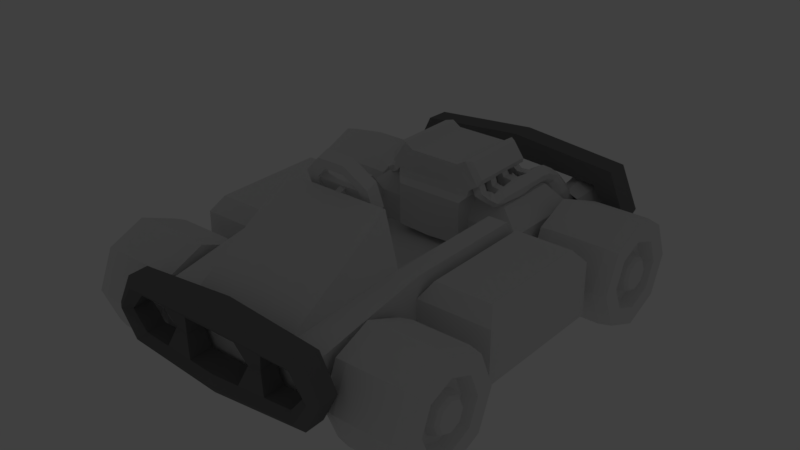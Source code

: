 # Source: kart.blend  (saved by Blender 2.79.0; exported with 4.5.12 LTS)
import bpy
from mathutils import Matrix  # noqa: F401  (used for matrix-valued properties, if any)

bpy.ops.wm.read_factory_settings(use_empty=True)
scene = bpy.context.scene
scene.name = 'Scene'

# ---- collections
col_collection_1 = bpy.data.collections.new('Collection 1'); scene.collection.children.link(col_collection_1)
col_collection_2 = bpy.data.collections.new('Collection 2'); scene.collection.children.link(col_collection_2)
col_collection_2.hide_render = True
col_collection_2.hide_viewport = True

# ---- materials (node trees are filled in below, after node groups)
mat_material_003 = bpy.data.materials.new('Material.003')
mat_material_003.alpha_threshold = 0.0
mat_material_003.use_transparent_shadow = False
mat_material_003.roughness = 0.5
mat_material_001 = bpy.data.materials.new('Material.001')
mat_material_001.alpha_threshold = 0.0
mat_material_001.use_transparent_shadow = False
mat_material_001.roughness = 0.5
mat_shiny = bpy.data.materials.new('Shiny')
mat_shiny.alpha_threshold = 0.0
mat_shiny.use_transparent_shadow = False
mat_shiny.diffuse_color = (0.2019, 0.2019, 0.2019, 1.0)
mat_shiny.roughness = 0.5
mat_shiny.specular_intensity = 0.8236
mat_material_002 = bpy.data.materials.new('Material.002')
mat_material_002.alpha_threshold = 0.0
mat_material_002.use_transparent_shadow = False
mat_material_002.roughness = 0.5
mat_material_002.line_color = (0.0, 0.0, 0.0, 1.0)

# ---- material node trees

# ---- world
world_world = bpy.data.worlds.new('World'); scene.world = world_world
world_world.color = (0.05088, 0.05088, 0.05088)
world_world.use_sun_shadow = False
world_world.sun_shadow_jitter_overblur = 0.0
world_world.cycles.sampling_method = 'MANUAL'

# ---- lights
light_sun = bpy.data.lights.new('Sun', 'SUN')
light_sun.transmission_factor = 0.0
light_sun.angle = 0.1993
light_sun.energy = 1.0
light_sun.shadow_buffer_clip_start = 0.5
light_sun.shadow_soft_size = 0.1
light_sun.shadow_cascade_max_distance = 1000.0

# ---- meshes
me_cube_005 = bpy.data.meshes.new('Cube.005')
me_cube_005.from_pydata([(0.6288, -0.4606, 0.1777), (0.634, -0.2143, 0.1935), (0.634, -0.09901, 0.1935), (0.4341, -0.4722, 0.1795), (0.4128, -0.5066, 0.1237), (0.3729, -0.5033, 0.05231), (0.3729, -0.5033, -0.4067), (0.6079, -0.8575, -0.2739), (0.6377, -0.8099, -0.3121), (0.8719, -0.8604, -0.3042), (0.8718, -0.9305, -0.2383), (0.7843, -0.9865, -0.1988), (0.7093, -0.988, -0.1894), (0.6338, -0.9414, -0.2156), (0.8265, -0.8013, -0.3394), (0.7767, -0.776, -0.3524), (0.0, -0.498, 0.389), (0.7074, -0.7763, -0.3445), (0.582, -0.8086, -0.1374), (0.5987, -0.7487, -0.1523), (0.0, -0.5033, -0.4254), (0.8159, -0.7699, -0.1507), (0.8346, -0.8609, -0.1205), (0.0, -0.4573, 0.413), (-0.4128, -0.5066, 0.1237), (-0.3729, -0.5033, 0.05231), (-0.3729, -0.5033, -0.4067), (0.7725, -0.9399, -0.1122), (0.7068, -0.9534, -0.1086), (0.6275, -0.9075, -0.1174), (0.7636, -0.7053, -0.1612), (0.7145, -0.6826, -0.1658), (0.6524, -0.6946, -0.1631), (0.5592, -0.8098, -0.04013), (0.5792, -0.7554, -0.06391), (0.7774, -0.7643, -0.06048), (0.773, -0.8295, -0.01778), (0.7034, -0.8873, 0.001168), (0.6467, -0.899, 0.006072), (0.5865, -0.8727, -0.006388), (0.7409, -0.7081, -0.08634), (0.6976, -0.6888, -0.09748), (0.6367, -0.7026, -0.08935), (0.5523, -0.7524, 0.02614), (0.5684, -0.7176, -0.002453), (0.7457, -0.7227, 0.001501), (0.7385, -0.767, 0.04489), (0.6811, -0.809, 0.07436), (0.6326, -0.8171, 0.08199), (0.5784, -0.7993, 0.06444), (0.7135, -0.6857, -0.02602), (0.675, -0.673, -0.03599), (0.6197, -0.6831, -0.02843), (0.5489, -0.6571, 0.07355), (0.5639, -0.6454, 0.03406), (0.7227, -0.6482, 0.03846), (0.7282, -0.6567, 0.09863), (0.679, -0.6746, 0.1493), (0.631, -0.6774, 0.1612), (0.5764, -0.6716, 0.1353), (0.6924, -0.6303, 0.00526), (0.6574, -0.6238, -0.005825), (0.6081, -0.6301, 0.002246), (0.5733, -0.5593, 0.1519), (0.5659, -0.4613, 0.1439), (-0.6079, -0.8575, -0.2739), (-0.6377, -0.8099, -0.3121), (-0.8719, -0.8604, -0.3042), (-0.8718, -0.9305, -0.2383), (-0.7843, -0.9865, -0.1988), (-0.7093, -0.988, -0.1894), (-0.6338, -0.9414, -0.2156), (-0.8265, -0.8013, -0.3394), (-0.7767, -0.776, -0.3524), (-0.7074, -0.7763, -0.3445), (-0.582, -0.8086, -0.1374), (-0.5987, -0.7487, -0.1523), (-0.8159, -0.7699, -0.1507), (-0.8346, -0.8609, -0.1205), (-0.7725, -0.9399, -0.1122), (-0.7068, -0.9534, -0.1086), (-0.6275, -0.9075, -0.1174), (-0.7636, -0.7053, -0.1612), (-0.7145, -0.6826, -0.1658), (-0.6524, -0.6946, -0.1631), (-0.5592, -0.8098, -0.04013), (-0.5792, -0.7554, -0.06391), (-0.7774, -0.7643, -0.06048), (-0.773, -0.8295, -0.01778), (-0.7034, -0.8873, 0.001168), (-0.6467, -0.899, 0.006072), (-0.5865, -0.8727, -0.006388), (-0.7409, -0.7081, -0.08634), (-0.6976, -0.6888, -0.09748), (-0.6367, -0.7026, -0.08935), (-0.5523, -0.7524, 0.02614), (-0.5684, -0.7176, -0.002453), (-0.7457, -0.7227, 0.001501), (-0.7385, -0.767, 0.04489), (-0.6811, -0.809, 0.07436), (-0.6326, -0.8171, 0.08199), (-0.5784, -0.7993, 0.06444), (-0.7135, -0.6857, -0.02602), (-0.675, -0.673, -0.03599), (-0.6197, -0.6831, -0.02843), (-0.5489, -0.6571, 0.07355), (-0.5639, -0.6454, 0.03406), (-0.7227, -0.6482, 0.03846), (-0.7282, -0.6567, 0.09863), (-0.679, -0.6746, 0.1493), (-0.631, -0.6774, 0.1612), (-0.5764, -0.6716, 0.1353), (-0.6924, -0.6303, 0.00526), (-0.6574, -0.6238, -0.005825), (-0.6081, -0.6301, 0.002246), (-0.5733, -0.5593, 0.1519), (-0.5659, -0.4613, 0.1439), (0.6843, -0.09901, 0.1856), (0.6852, -0.2143, 0.1847), (0.676, -0.4606, 0.1663), (0.6783, 0.0388, 0.1689), (0.6768, 0.1202, 0.1663), (0.6759, -0.559, 0.1662), (0.6784, -0.3738, 0.1653), (0.543, -0.09901, 0.03953), (0.5574, -0.4646, 0.04712), (0.5581, 0.0388, 0.04405), (0.5595, -0.3776, 0.04491), (0.5436, -0.2143, 0.03893), (0.5605, 0.1202, 0.04515), (0.5589, -0.5583, 0.04586), (0.5955, 0.0388, 0.009257), (0.5873, -0.09901, -0.001689), (0.5965, 0.1202, 0.0117), (0.5989, -0.3738, 0.008529), (0.5979, -0.4605, 0.009911), (0.5997, -0.559, 0.008569), (0.5883, -0.2143, -0.002621), (0.6798, -0.559, 0.01119), (0.6795, -0.4605, 0.01165), (0.6826, 0.1202, 0.01306), (0.681, -0.3738, 0.01088), (0.6898, -0.09903, -0.0004589), (0.6894, -0.2143, -0.0008911), (0.6835, 0.03878, 0.0108), (0.716, -0.5606, 0.05077), (0.7165, -0.4621, 0.05102), (0.7192, 0.1186, 0.05229), (0.7213, 0.0371, 0.05132), (0.7342, -0.101, 0.04708), (0.7338, -0.2163, 0.0467), (0.7181, -0.3754, 0.05055), (0.7407, -0.09305, 0.1251), (0.7252, -0.553, 0.1128), (0.7287, 0.04476, 0.1141), (0.7411, -0.2083, 0.1247), (0.7275, -0.3678, 0.1119), (0.7263, 0.1262, 0.1123), (0.7255, -0.4546, 0.1126), (0.6279, -0.5591, 0.1784), (0.6454, -0.5588, -0.001736), (0.5459, -0.5573, 0.08843), (0.6436, -0.4605, -0.001538), (0.6451, -0.3738, -0.003169), (0.6444, -0.2143, -0.01743), (0.6444, -0.09901, -0.01743), (0.6455, 0.0388, -0.005342), (0.6457, 0.1202, -0.003165), (0.7051, 0.2255, 0.07375), (0.6381, 0.1963, 0.1503), (0.6517, 0.2127, 0.01174), (0.5781, 0.1819, 0.08612), (0.6371, 0.1202, 0.1712), (0.6366, 0.0388, 0.1746), (0.6326, -0.3738, 0.1754), (0.554, 0.1202, 0.08205), (0.5509, 0.0388, 0.0826), (0.5485, -0.3802, 0.08599), (0.545, -0.4662, 0.08912), (0.5335, -0.09901, 0.08567), (0.5335, -0.2143, 0.08567), (0.6481, 0.2705, 0.1093), (0.6111, 0.2022, 0.1687), (0.5983, 0.2611, 0.05825), (0.5502, 0.1929, 0.1088), (0.5447, 0.104, 0.174), (0.5416, 0.01806, 0.1776), (0.5365, -0.3429, 0.1795), (0.4854, 0.104, 0.123), (0.4798, 0.01929, 0.1253), (0.4771, -0.3683, 0.1266), (0.5325, -0.4321, 0.1824), (0.4761, -0.4588, 0.1282), (0.5265, -0.1117, 0.1922), (0.5266, -0.2089, 0.192), (0.4582, -0.111, 0.1366), (0.4583, -0.2097, 0.1365), (0.5545, 0.2977, 0.1608), (0.5539, 0.2081, 0.1615), (0.496, 0.3213, 0.1227), (0.496, 0.2204, 0.1227), (0.5265, 0.1374, 0.2391), (0.5219, -0.05737, 0.2454), (0.5223, -0.2625, 0.2449), (0.4319, -0.05974, 0.1806), (0.5241, -0.4573, 0.241), (0.5092, -0.005574, 0.2288), (0.5094, -0.3141, 0.2285), (0.451, -0.006005, 0.1902), (0.4512, -0.3158, 0.1902), (0.5265, 0.3356, 0.2391), (0.5097, 0.08265, 0.2282), (0.4345, 0.3505, 0.1792), (0.0, -0.2897, -0.4254), (0.0, -0.06085, -0.4254), (0.0, 0.168, -0.4254), (0.0, -0.2591, 0.413), (0.0, -0.06085, 0.413), (0.0, 0.1374, 0.413), (0.0, -0.5066, 0.1826), (0.0, 0.3546, 0.1792), (0.4512, 0.08265, 0.1901), (0.0, 0.3356, 0.413), (0.0, -0.5066, 0.1108), (0.0, 0.3742, 0.1099), (0.0, -0.5066, 0.05104), (0.0, -0.5066, -0.4145), (0.0, 0.4226, 0.05231), (0.0, 0.4226, -0.4254), (-0.6843, -0.09901, 0.1856), (-0.6852, -0.2143, 0.1847), (-0.676, -0.4606, 0.1663), (-0.6783, 0.0388, 0.1689), (-0.6768, 0.1202, 0.1663), (-0.6759, -0.559, 0.1662), (-0.6784, -0.3738, 0.1653), (-0.543, -0.09901, 0.03953), (-0.5574, -0.4646, 0.04712), (-0.5581, 0.0388, 0.04405), (-0.5595, -0.3776, 0.04491), (-0.5436, -0.2143, 0.03893), (-0.5605, 0.1202, 0.04515), (-0.5589, -0.5583, 0.04586), (-0.5955, 0.0388, 0.009257), (-0.5873, -0.09901, -0.001689), (-0.5965, 0.1202, 0.0117), (-0.5989, -0.3738, 0.008529), (-0.5979, -0.4605, 0.009911), (-0.5997, -0.559, 0.008569), (-0.5883, -0.2143, -0.002621), (-0.6798, -0.559, 0.01119), (-0.6795, -0.4605, 0.01165), (-0.6826, 0.1202, 0.01306), (-0.681, -0.3738, 0.01088), (-0.6898, -0.09903, -0.0004589), (-0.6894, -0.2143, -0.0008911), (-0.6835, 0.03878, 0.0108), (-0.716, -0.5606, 0.05077), (-0.7165, -0.4621, 0.05102), (-0.7192, 0.1186, 0.05229), (-0.7213, 0.0371, 0.05132), (-0.7342, -0.101, 0.04708), (-0.7338, -0.2163, 0.0467), (-0.7181, -0.3754, 0.05055), (-0.7407, -0.09305, 0.1251), (-0.7252, -0.553, 0.1128), (-0.7287, 0.04476, 0.1141), (-0.7411, -0.2083, 0.1247), (-0.7275, -0.3678, 0.1119), (-0.7263, 0.1262, 0.1123), (-0.7255, -0.4546, 0.1126), (-0.6279, -0.5591, 0.1784), (-0.6454, -0.5588, -0.001736), (-0.5459, -0.5573, 0.08843), (-0.6436, -0.4605, -0.001538), (-0.6451, -0.3738, -0.003169), (-0.6444, -0.2143, -0.01743), (-0.6444, -0.09901, -0.01743), (-0.6455, 0.0388, -0.005342), (-0.6457, 0.1202, -0.003165), (-0.7051, 0.2255, 0.07375), (-0.6381, 0.1963, 0.1503), (-0.6517, 0.2127, 0.01174), (-0.5781, 0.1819, 0.08612), (-0.6371, 0.1202, 0.1712), (-0.6366, 0.0388, 0.1746), (-0.6326, -0.3738, 0.1754), (-0.554, 0.1202, 0.08205), (-0.5509, 0.0388, 0.0826), (-0.5485, -0.3802, 0.08599), (-0.6288, -0.4606, 0.1777), (-0.545, -0.4662, 0.08912), (-0.634, -0.09901, 0.1935), (-0.634, -0.2143, 0.1935), (-0.5335, -0.09901, 0.08567), (-0.5335, -0.2143, 0.08567), (-0.6481, 0.2705, 0.1093), (-0.6111, 0.2022, 0.1687), (-0.5983, 0.2611, 0.05825), (-0.5502, 0.1929, 0.1088), (-0.5447, 0.104, 0.174), (-0.5416, 0.01806, 0.1776), (-0.5365, -0.3429, 0.1795), (-0.4854, 0.104, 0.123), (-0.4798, 0.01929, 0.1253), (-0.4771, -0.3683, 0.1266), (-0.5325, -0.4321, 0.1824), (-0.4761, -0.4588, 0.1282), (-0.5265, -0.1117, 0.1922), (-0.5266, -0.2089, 0.192), (-0.4582, -0.111, 0.1366), (-0.4583, -0.2097, 0.1365), (-0.5545, 0.2977, 0.1608), (-0.5539, 0.2081, 0.1615), (-0.496, 0.3213, 0.1227), (-0.496, 0.2204, 0.1227), (-0.5265, 0.1374, 0.2391), (-0.5219, -0.05737, 0.2454), (-0.5223, -0.2625, 0.2449), (-0.4345, 0.1374, 0.1792), (-0.4319, -0.05974, 0.1806), (-0.5241, -0.4573, 0.241), (-0.4341, -0.4722, 0.1795), (-0.5092, -0.005574, 0.2288), (-0.5094, -0.3141, 0.2285), (-0.451, -0.006005, 0.1902), (-0.4512, -0.3158, 0.1902), (-0.5265, 0.3356, 0.2391), (-0.5097, 0.08265, 0.2282), (-0.4512, 0.08265, 0.1901), (0.554, 0.1154, 0.3051), (0.5531, -0.05999, 0.3073), (0.5528, -0.2381, 0.308), (-0.554, 0.1154, 0.3051), (-0.5531, -0.05999, 0.3073), (-0.5528, -0.2381, 0.308), (0.439, 0.1154, 0.4653), (0.439, -0.06085, 0.4653), (0.439, -0.2371, 0.4653), (-0.439, 0.1154, 0.4653), (-0.439, -0.06085, 0.4653), (-0.439, -0.2371, 0.4653), (0.5097, 0.1921, 0.2282), (0.5048, -0.1141, 0.2339), (0.5047, -0.206, 0.2339), (-0.5097, 0.1921, 0.2282), (-0.5048, -0.1141, 0.2339), (-0.5047, -0.206, 0.2339), (0.3743, 0.1374, 0.4729), (0.3743, -0.06085, 0.4729), (0.3743, -0.2591, 0.4729), (-0.3743, 0.1374, 0.4729), (-0.3743, -0.06085, 0.4729), (-0.3743, -0.2591, 0.4729), (0.4512, 0.1941, 0.1901), (0.4466, -0.1146, 0.193), (0.4465, -0.2055, 0.1931), (-0.4512, 0.1941, 0.1901), (-0.4466, -0.1146, 0.193), (-0.4465, -0.2055, 0.1931), (0.2823, -0.06085, 0.413), (0.4345, 0.1374, 0.1792), (0.2823, 0.1374, 0.413), (0.2823, -0.2591, 0.413), (-0.2823, 0.1374, 0.413), (-0.2823, -0.06085, 0.413), (0.4323, -0.2601, 0.1804), (-0.4323, -0.2601, 0.1804), (-0.2823, -0.2591, 0.413), (0.4259, 0.1403, 0.1099), (0.4181, -0.05752, 0.1115), (0.4188, -0.267, 0.1114), (-0.4259, 0.1403, 0.1099), (-0.4181, -0.05752, 0.1115), (-0.4188, -0.267, 0.1114), (0.3729, 0.1486, 0.05231), (0.3729, -0.06085, 0.05231), (0.3729, -0.2703, 0.05231), (0.3729, -0.3204, -0.4067), (0.3729, -0.06085, -0.4067), (0.3729, 0.1987, -0.4067), (-0.3729, 0.1486, 0.05231), (-0.3729, -0.06085, 0.05231), (-0.3729, -0.2703, 0.05231), (-0.3729, -0.3204, -0.4067), (-0.3729, -0.06085, -0.4067), (-0.3729, 0.1987, -0.4067), (-0.5097, 0.2809, 0.2282), (0.5097, 0.2809, 0.2282), (-0.5082, -0.4026, 0.2294), (0.5082, -0.4026, 0.2294), (0.3743, 0.3356, 0.4729), (0.3743, -0.4573, 0.4729), (-0.3743, 0.3356, 0.4729), (-0.3743, -0.4573, 0.4729), (-0.554, 0.2917, 0.3051), (0.554, 0.2917, 0.3051), (-0.554, -0.4134, 0.3051), (0.554, -0.4134, 0.3051), (0.439, 0.2917, 0.4653), (0.439, -0.4134, 0.4653), (-0.439, 0.2917, 0.4653), (-0.439, -0.4134, 0.4653), (-0.4512, 0.2982, 0.1901), (0.4512, 0.2982, 0.1901), (-0.4508, -0.4198, 0.1905), (0.4508, -0.4198, 0.1905), (0.2823, -0.4573, 0.413), (-0.2823, -0.4573, 0.413), (-0.4345, 0.3505, 0.1792), (-0.4193, -0.5066, 0.1758), (0.4193, -0.5066, 0.1758), (0.2823, 0.3356, 0.413), (0.2522, -0.498, 0.389), (-0.2823, 0.3356, 0.413), (-0.2522, -0.498, 0.389), (0.4259, 0.369, 0.1099), (0.4255, -0.4907, 0.1103), (-0.4259, 0.369, 0.1099), (-0.4255, -0.4907, 0.1103), (0.3729, 0.4226, 0.05231), (0.3729, 0.4226, -0.4067), (0.357, -0.5066, 0.06218), (0.357, -0.5066, -0.3967), (-0.3729, 0.4226, 0.05231), (-0.3729, 0.4226, -0.4067), (-0.357, -0.5066, 0.06218), (-0.357, -0.5066, -0.3967)], [], [(415, 16, 23, 408), (410, 219, 16, 415), (226, 20, 6, 423), (21, 9, 14, 30), (423, 6, 5, 422), (413, 407, 23, 16), (422, 5, 417, 4), (226, 427, 26, 20), (24, 410, 322, 419), (410, 415, 408, 322), (28, 12, 11, 27), (426, 24, 419, 25), (427, 426, 25, 26), (36, 22, 21, 35), (35, 21, 30, 40), (40, 30, 31, 41), (34, 19, 18, 33), (19, 8, 7, 18), (41, 31, 32, 42), (38, 28, 27, 37), (32, 17, 8, 19), (31, 15, 17, 32), (48, 38, 37, 47), (46, 36, 35, 45), (51, 41, 42, 52), (18, 7, 13, 29), (37, 27, 22, 36), (47, 37, 36, 46), (50, 40, 41, 51), (33, 18, 29, 39), (42, 32, 19, 34), (27, 11, 10, 22), (61, 51, 52, 62), (62, 52, 44, 54), (39, 29, 28, 38), (52, 42, 34, 44), (53, 43, 49, 59), (54, 44, 43, 53), (49, 39, 38, 48), (43, 33, 39, 49), (57, 47, 46, 56), (44, 34, 33, 43), (45, 35, 40, 50), (59, 49, 48, 58), (160, 61, 62, 136), (145, 55, 60, 138), (58, 48, 47, 57), (55, 45, 50, 60), (159, 58, 57, 122), (63, 59, 58, 159), (138, 60, 61, 160), (56, 46, 45, 55), (378, 6, 20, 213), (63, 159, 0, 64), (422, 4, 223, 225), (421, 228, 227, 420), (60, 50, 51, 61), (4, 411, 219, 223), (122, 57, 56, 153), (161, 53, 59, 63), (421, 380, 215, 228), (153, 56, 55, 145), (380, 379, 214, 215), (81, 80, 70, 71), (77, 82, 72, 67), (80, 79, 69, 70), (82, 83, 73, 72), (78, 77, 67, 68), (76, 75, 65, 66), (83, 84, 74, 73), (79, 78, 68, 69), (84, 76, 66, 74), (87, 92, 82, 77), (90, 89, 79, 80), (92, 93, 83, 82), (88, 87, 77, 78), (86, 85, 75, 76), (93, 94, 84, 83), (89, 88, 78, 79), (94, 86, 76, 84), (85, 91, 81, 75), (75, 81, 71, 65), (100, 99, 89, 90), (102, 103, 93, 92), (98, 97, 87, 88), (96, 95, 85, 86), (103, 104, 94, 93), (99, 98, 88, 89), (104, 96, 86, 94), (95, 101, 91, 85), (101, 100, 90, 91), (91, 90, 80, 81), (108, 107, 97, 98), (106, 105, 95, 96), (113, 114, 104, 103), (109, 108, 98, 99), (114, 106, 96, 104), (105, 111, 101, 95), (111, 110, 100, 101), (107, 112, 102, 97), (110, 109, 99, 100), (97, 102, 92, 87), (115, 271, 110, 111), (257, 250, 112, 107), (250, 272, 113, 112), (271, 234, 109, 110), (265, 257, 107, 108), (272, 248, 114, 113), (248, 242, 106, 114), (273, 115, 111, 105), (234, 265, 108, 109), (112, 113, 103, 102), (115, 116, 290, 271), (224, 220, 212, 416), (380, 421, 420, 375), (344, 194, 193, 343), (4, 417, 3, 411), (411, 413, 16, 219), (398, 205, 203, 332), (22, 10, 9, 21), (195, 179, 180, 196), (371, 366, 3, 417), (127, 177, 180, 128), (226, 423, 422, 225), (124, 179, 176, 126), (216, 23, 407, 363), (142, 165, 166, 144), (149, 142, 144, 148), (139, 162, 163, 141), (132, 124, 126, 131), (137, 128, 124, 132), (138, 160, 162, 139), (141, 163, 164, 143), (119, 158, 156, 123), (136, 130, 125, 135), (131, 126, 129, 133), (130, 54, 53, 161), (134, 127, 128, 137), (144, 166, 167, 140), (135, 125, 127, 134), (379, 378, 213, 214), (136, 62, 54, 130), (164, 163, 134, 137), (150, 143, 142, 149), (153, 145, 146, 158), (2, 1, 118, 117), (158, 146, 151, 156), (162, 160, 136, 135), (154, 148, 147, 157), (163, 162, 135, 134), (155, 150, 149, 152), (128, 180, 179, 124), (1, 174, 123, 118), (145, 138, 139, 146), (173, 2, 117, 120), (174, 0, 119, 123), (120, 154, 157, 121), (165, 164, 137, 132), (130, 161, 178, 125), (176, 179, 2, 173), (117, 152, 154, 120), (168, 147, 140, 170), (178, 161, 63, 64), (156, 151, 150, 155), (118, 155, 152, 117), (29, 13, 12, 28), (123, 156, 155, 118), (170, 133, 129, 171), (377, 371, 417, 5), (0, 159, 122, 119), (121, 157, 168, 169), (143, 164, 165, 142), (180, 177, 174, 1), (133, 170, 167), (172, 173, 120, 121), (125, 178, 177, 127), (146, 139, 141, 151), (166, 165, 132, 131), (194, 1, 2, 193), (148, 144, 140, 147), (129, 175, 171), (197, 181, 183, 199), (167, 166, 131, 133), (189, 176, 173, 186), (184, 171, 169, 182), (181, 168, 170, 183), (152, 149, 148, 154), (198, 182, 181, 197), (187, 174, 177, 190), (182, 169, 168, 181), (188, 175, 176, 189), (190, 177, 178, 192), (126, 176, 175, 129), (122, 153, 158, 119), (199, 183, 184, 200), (342, 198, 197, 388), (343, 193, 195, 355), (388, 197, 199, 404), (169, 172, 121), (221, 188, 189, 208), (406, 192, 191, 390), (200, 184, 182, 198), (206, 186, 185, 211), (193, 2, 179, 195), (209, 366, 203, 207), (209, 190, 192, 406), (151, 141, 143, 150), (147, 168, 157), (140, 167, 170), (196, 180, 1, 194), (388, 210, 201, 342), (221, 361, 201, 211), (183, 170, 171, 184), (354, 361, 212, 404), (217, 216, 363, 360), (207, 203, 205, 390), (425, 228, 215, 386), (425, 424, 227, 228), (330, 336, 337, 331), (384, 213, 20, 26), (218, 217, 360, 362), (426, 225, 223, 24), (222, 218, 362, 412), (24, 223, 219, 410), (330, 201, 210, 396), (30, 14, 15, 31), (186, 173, 172, 185), (336, 348, 349, 337), (396, 210, 391, 399), (386, 215, 214, 385), (385, 214, 213, 384), (259, 269, 280), (229, 232, 266, 264), (233, 281, 280, 269), (230, 229, 264, 267), (234, 231, 270, 265), (232, 233, 269, 266), (235, 230, 267, 268), (231, 235, 268, 270), (240, 236, 294, 295), (239, 240, 295, 289), (242, 237, 291, 273), (237, 239, 289, 291), (241, 283, 287), (238, 241, 287, 288), (236, 238, 288, 294), (244, 243, 238, 236), (246, 249, 240, 239), (247, 246, 239, 237), (245, 279, 282), (249, 244, 236, 240), (248, 247, 237, 242), (243, 245, 241, 238), (253, 255, 276, 275), (255, 254, 277, 276), (251, 253, 275, 274), (254, 256, 278, 277), (250, 251, 274, 272), (252, 282, 279), (256, 252, 279, 278), (260, 259, 252, 256), (263, 262, 255, 253), (258, 263, 253, 251), (261, 260, 256, 254), (262, 261, 254, 255), (257, 258, 251, 250), (266, 269, 259, 260), (291, 116, 115, 273), (274, 247, 248, 272), (242, 273, 105, 106), (275, 246, 247, 274), (265, 270, 258, 257), (286, 235, 231, 290), (290, 231, 234, 271), (293, 230, 235, 286), (295, 293, 286, 289), (276, 249, 246, 275), (277, 244, 249, 276), (268, 267, 262, 263), (292, 229, 230, 293), (270, 268, 263, 258), (267, 264, 261, 262), (285, 232, 229, 292), (288, 285, 292, 294), (284, 233, 232, 285), (279, 245, 243, 278), (278, 243, 244, 277), (282, 283, 241, 245), (280, 282, 252, 259), (281, 233, 284), (264, 266, 260, 261), (297, 296, 280, 281), (299, 297, 281, 283), (298, 299, 283, 282), (283, 281, 284, 287), (309, 308, 292, 293), (306, 302, 286, 290), (310, 311, 295, 294), (303, 304, 288, 287), (312, 314, 298, 296), (305, 307, 291, 289), (313, 312, 296, 297), (307, 306, 290, 116, 291), (302, 305, 289, 286), (314, 315, 299, 298), (311, 309, 293, 295), (304, 301, 285, 288), (296, 298, 282, 280), (328, 329, 303, 300), (346, 358, 310, 308), (323, 328, 300, 301), (357, 345, 313, 315), (389, 324, 302, 306), (347, 346, 308, 309), (329, 325, 304, 303), (358, 359, 311, 310), (326, 405, 307, 305), (387, 403, 314, 312), (405, 389, 306, 307), (345, 387, 312, 313), (301, 300, 284, 285), (315, 313, 297, 299), (300, 303, 287, 284), (308, 310, 294, 292), (326, 324, 318, 367), (323, 325, 320, 317), (329, 328, 316, 319), (328, 323, 317, 316), (324, 389, 321, 318), (325, 329, 319, 320), (405, 326, 367, 322), (389, 405, 322, 321), (347, 359, 367, 318), (358, 346, 317, 320), (345, 357, 319, 316), (346, 347, 318, 317), (359, 358, 320, 367), (403, 387, 327, 409), (387, 345, 316, 327), (357, 403, 409, 319), (385, 382, 381, 386), (384, 383, 382, 385), (26, 25, 383, 384), (411, 3, 407, 413), (337, 349, 350, 338), (332, 203, 202, 331), (332, 338, 400, 398), (369, 361, 204, 370), (208, 204, 361, 221), (344, 203, 366, 356), (191, 0, 174, 187), (355, 195, 196, 356), (379, 380, 375, 376), (382, 383, 374, 373), (381, 382, 373, 372), (424, 381, 372, 418), (217, 365, 368, 216), (218, 364, 365, 217), (222, 414, 364, 218), (373, 374, 367, 320), (372, 373, 320, 319), (418, 372, 319, 409), (331, 202, 201, 330), (338, 350, 392, 400), (400, 392, 205, 398), (376, 370, 371, 377), (375, 369, 370, 376), (206, 202, 204, 208), (342, 201, 361, 354), (420, 416, 369, 375), (407, 392, 350, 363), (359, 347, 309, 311), (325, 323, 301, 304), (403, 357, 315, 314), (356, 196, 194, 344), (390, 205, 3, 406), (211, 185, 188, 221), (355, 204, 202, 343), (334, 335, 341, 340), (333, 334, 340, 339), (395, 333, 339, 401), (365, 364, 351, 352), (368, 365, 352, 353), (408, 368, 353, 394), (370, 204, 366, 371), (211, 201, 202, 206), (404, 199, 200, 354), (340, 341, 353, 352), (339, 340, 352, 351), (401, 339, 351, 393), (416, 212, 361, 369), (208, 189, 186, 206), (334, 333, 316, 317), (335, 334, 317, 318), (397, 335, 318, 321), (6, 378, 377, 5), (362, 348, 391, 412), (171, 175, 172, 169), (404, 212, 210, 388), (333, 395, 327, 316), (395, 401, 393, 327), (402, 397, 321, 394), (354, 200, 198, 342), (341, 402, 394, 353), (356, 366, 204, 355), (322, 408, 394, 321), (414, 409, 327, 393), (406, 3, 366, 209), (364, 414, 393, 351), (335, 397, 402, 341), (363, 350, 349, 360), (331, 337, 338, 332), (360, 349, 348, 362), (324, 326, 305, 302), (3, 205, 392, 407), (390, 191, 187, 207), (378, 379, 376, 377), (343, 202, 203, 344), (396, 399, 336, 330), (399, 391, 348, 336), (374, 419, 322, 367), (220, 222, 412, 212), (224, 418, 409, 220), (220, 409, 414, 222), (216, 368, 408, 23), (227, 424, 418, 224), (227, 224, 416, 420), (383, 25, 419, 374), (185, 172, 175, 188), (192, 178, 64, 0, 191), (226, 225, 426, 427), (412, 391, 210, 212), (207, 187, 190, 209), (386, 381, 424, 425)])
_uv = me_cube_005.uv_layers.new(name='UVMap')
_uv.uv.foreach_set('vector', [0.2482, 0.2121, 0.2521, 0.1359, 0.2674, 0.1362, 0.2616, 0.2246, 0.1862, 0.2586, 0.1865, 0.1348, 0.2521, 0.1359, 0.2482, 0.2121, 0.003824, 0.1316, 0.0002689, 0.1315, 0.01009, 0.01579, 0.01318, 0.02096, 0.3714, 0.7849, 0.3151, 0.7986, 0.3257, 0.8229, 0.39, 0.8033, 0.01318, 0.02096, 0.01009, 0.01579, 0.1527, 0.02071, 0.1554, 0.02593, 0.2508, 0.05963, 0.2646, 0.04761, 0.2674, 0.1362, 0.2521, 0.1359, 0.1554, 0.02593, 0.1527, 0.02071, 0.1716, 0.004633, 0.1754, 0.01119, 0.003824, 0.1316, 0.009358, 0.2425, 0.006083, 0.2476, 0.0002689, 0.1315, 0.1712, 0.2579, 0.1862, 0.2586, 0.1894, 0.2694, 0.1671, 0.2643, 0.1862, 0.2586, 0.2482, 0.2121, 0.2616, 0.2246, 0.1894, 0.2694, 0.3522, 0.7119, 0.3249, 0.7075, 0.3188, 0.7317, 0.3495, 0.7314, 0.1517, 0.2425, 0.1712, 0.2579, 0.1671, 0.2643, 0.1487, 0.2476, 0.009358, 0.2425, 0.1517, 0.2425, 0.1487, 0.2476, 0.006083, 0.2476, 0.389, 0.7442, 0.3573, 0.7598, 0.3714, 0.7849, 0.3949, 0.7662, 0.3949, 0.7662, 0.3714, 0.7849, 0.39, 0.8033, 0.408, 0.7851, 0.4169, 0.5898, 0.3925, 0.5808, 0.3904, 0.5975, 0.4116, 0.6057, 0.4043, 0.6548, 0.3826, 0.6376, 0.3764, 0.6557, 0.3993, 0.6723, 0.3826, 0.6376, 0.3308, 0.6214, 0.3323, 0.6431, 0.3764, 0.6557, 0.4116, 0.6057, 0.3904, 0.5975, 0.388, 0.6157, 0.4093, 0.6279, 0.3888, 0.7054, 0.3522, 0.7119, 0.3495, 0.7314, 0.3864, 0.7193, 0.388, 0.6157, 0.3287, 0.5942, 0.3308, 0.6214, 0.3826, 0.6376, 0.3904, 0.5975, 0.3287, 0.5712, 0.3287, 0.5942, 0.388, 0.6157, 0.4152, 0.7067, 0.3888, 0.7054, 0.3864, 0.7193, 0.4139, 0.7191, 0.4155, 0.7398, 0.389, 0.7442, 0.3949, 0.7662, 0.4193, 0.7586, 0.4342, 0.617, 0.4116, 0.6057, 0.4093, 0.6279, 0.4312, 0.6386, 0.3764, 0.6557, 0.3323, 0.6431, 0.3299, 0.6772, 0.3618, 0.6857, 0.3864, 0.7193, 0.3495, 0.7314, 0.3573, 0.7598, 0.389, 0.7442, 0.4139, 0.7191, 0.3864, 0.7193, 0.389, 0.7442, 0.4155, 0.7398, 0.4366, 0.6022, 0.4169, 0.5898, 0.4116, 0.6057, 0.4342, 0.617, 0.3993, 0.6723, 0.3764, 0.6557, 0.3618, 0.6857, 0.3941, 0.6908, 0.4093, 0.6279, 0.388, 0.6157, 0.3826, 0.6376, 0.4043, 0.6548, 0.3495, 0.7314, 0.3188, 0.7317, 0.3151, 0.7676, 0.3573, 0.7598, 0.4557, 0.6253, 0.4342, 0.617, 0.4312, 0.6386, 0.454, 0.6439, 0.454, 0.6439, 0.4312, 0.6386, 0.4264, 0.662, 0.4527, 0.6633, 0.3941, 0.6908, 0.3618, 0.6857, 0.3522, 0.7119, 0.3888, 0.7054, 0.4312, 0.6386, 0.4093, 0.6279, 0.4043, 0.6548, 0.4264, 0.662, 0.4533, 0.6765, 0.423, 0.6757, 0.4179, 0.6922, 0.4543, 0.6948, 0.4527, 0.6633, 0.4264, 0.662, 0.423, 0.6757, 0.4533, 0.6765, 0.4179, 0.6922, 0.3941, 0.6908, 0.3888, 0.7054, 0.4152, 0.7067, 0.423, 0.6757, 0.3993, 0.6723, 0.3941, 0.6908, 0.4179, 0.6922, 0.4524, 0.7221, 0.4139, 0.7191, 0.4155, 0.7398, 0.451, 0.7414, 0.4264, 0.662, 0.4043, 0.6548, 0.3993, 0.6723, 0.423, 0.6757, 0.4193, 0.7586, 0.3949, 0.7662, 0.408, 0.7851, 0.4281, 0.7742, 0.4543, 0.6948, 0.4179, 0.6922, 0.4152, 0.7067, 0.4538, 0.7099, 0.4782, 0.6294, 0.4557, 0.6253, 0.454, 0.6439, 0.4789, 0.6446, 0.4747, 0.7632, 0.4469, 0.7589, 0.4496, 0.7742, 0.4721, 0.78, 0.4538, 0.7099, 0.4152, 0.7067, 0.4139, 0.7191, 0.4524, 0.7221, 0.4469, 0.7589, 0.4193, 0.7586, 0.4281, 0.7742, 0.4496, 0.7742, 0.4838, 0.711, 0.4538, 0.7099, 0.4524, 0.7221, 0.4827, 0.7245, 0.4837, 0.6949, 0.4543, 0.6948, 0.4538, 0.7099, 0.4838, 0.711, 0.4784, 0.6177, 0.4559, 0.6126, 0.4557, 0.6253, 0.4782, 0.6294, 0.451, 0.7414, 0.4155, 0.7398, 0.4193, 0.7586, 0.4469, 0.7589, 0.0584, 0.7134, 0.0003817, 0.7133, 0.0004029, 0.5949, 0.06813, 0.5949, 0.4837, 0.6949, 0.4838, 0.711, 0.5117, 0.7123, 0.5103, 0.6912, 0.1554, 0.02593, 0.1754, 0.01119, 0.1646, 0.1344, 0.1467, 0.1341, 0.7971, 0.02392, 0.8009, 0.1454, 0.6453, 0.1427, 0.6477, 0.02117, 0.4559, 0.6126, 0.4366, 0.6022, 0.4342, 0.617, 0.4557, 0.6253, 0.1754, 0.01119, 0.1904, 0.01103, 0.1865, 0.1348, 0.1646, 0.1344, 0.4827, 0.7245, 0.4524, 0.7221, 0.451, 0.7414, 0.4809, 0.745, 0.4826, 0.6753, 0.4533, 0.6765, 0.4543, 0.6948, 0.4837, 0.6949, 0.2941, 0.7133, 0.2231, 0.7133, 0.2133, 0.5949, 0.2941, 0.5949, 0.4809, 0.745, 0.451, 0.7414, 0.4469, 0.7589, 0.4747, 0.7632, 0.2231, 0.7133, 0.1407, 0.7134, 0.1407, 0.5949, 0.2133, 0.5949, 0.3612, 0.6865, 0.3516, 0.7127, 0.3243, 0.7082, 0.3293, 0.678, 0.3707, 0.7857, 0.3894, 0.804, 0.3251, 0.8237, 0.3145, 0.7993, 0.3516, 0.7127, 0.3488, 0.7322, 0.3182, 0.7325, 0.3243, 0.7082, 0.3919, 0.5816, 0.3898, 0.5982, 0.3281, 0.572, 0.3309, 0.5541, 0.3567, 0.7606, 0.3707, 0.7857, 0.3145, 0.7993, 0.3145, 0.7684, 0.382, 0.6383, 0.3758, 0.6565, 0.3317, 0.6438, 0.3301, 0.6222, 0.3898, 0.5982, 0.3874, 0.6165, 0.3281, 0.595, 0.3281, 0.572, 0.3488, 0.7322, 0.3567, 0.7606, 0.3145, 0.7684, 0.3182, 0.7325, 0.3874, 0.6165, 0.382, 0.6383, 0.3301, 0.6222, 0.3281, 0.595, 0.3943, 0.767, 0.4074, 0.7858, 0.3894, 0.804, 0.3707, 0.7857, 0.3882, 0.7061, 0.3858, 0.7201, 0.3488, 0.7322, 0.3516, 0.7127, 0.4163, 0.5906, 0.411, 0.6065, 0.3898, 0.5982, 0.3919, 0.5816, 0.3884, 0.7449, 0.3943, 0.767, 0.3707, 0.7857, 0.3567, 0.7606, 0.4037, 0.6556, 0.3986, 0.6731, 0.3758, 0.6565, 0.382, 0.6383, 0.411, 0.6065, 0.4087, 0.6286, 0.3874, 0.6165, 0.3898, 0.5982, 0.3858, 0.7201, 0.3884, 0.7449, 0.3567, 0.7606, 0.3488, 0.7322, 0.4087, 0.6286, 0.4037, 0.6556, 0.382, 0.6383, 0.3874, 0.6165, 0.3986, 0.6731, 0.3935, 0.6916, 0.3612, 0.6865, 0.3758, 0.6565, 0.3758, 0.6565, 0.3612, 0.6865, 0.3293, 0.678, 0.3317, 0.6438, 0.4146, 0.7075, 0.4133, 0.7198, 0.3858, 0.7201, 0.3882, 0.7061, 0.436, 0.603, 0.4336, 0.6177, 0.411, 0.6065, 0.4163, 0.5906, 0.4149, 0.7406, 0.4187, 0.7593, 0.3943, 0.767, 0.3884, 0.7449, 0.4258, 0.6628, 0.4224, 0.6765, 0.3986, 0.6731, 0.4037, 0.6556, 0.4336, 0.6177, 0.4306, 0.6394, 0.4087, 0.6286, 0.411, 0.6065, 0.4133, 0.7198, 0.4149, 0.7406, 0.3884, 0.7449, 0.3858, 0.7201, 0.4306, 0.6394, 0.4258, 0.6628, 0.4037, 0.6556, 0.4087, 0.6286, 0.4224, 0.6765, 0.4173, 0.6929, 0.3935, 0.6916, 0.3986, 0.6731, 0.4173, 0.6929, 0.4146, 0.7075, 0.3882, 0.7061, 0.3935, 0.6916, 0.3935, 0.6916, 0.3882, 0.7061, 0.3516, 0.7127, 0.3612, 0.6865, 0.4503, 0.7422, 0.4462, 0.7597, 0.4187, 0.7593, 0.4149, 0.7406, 0.4521, 0.6641, 0.4526, 0.6772, 0.4224, 0.6765, 0.4258, 0.6628, 0.4551, 0.626, 0.4534, 0.6446, 0.4306, 0.6394, 0.4336, 0.6177, 0.4518, 0.7229, 0.4503, 0.7422, 0.4149, 0.7406, 0.4133, 0.7198, 0.4534, 0.6446, 0.4521, 0.6641, 0.4258, 0.6628, 0.4306, 0.6394, 0.4526, 0.6772, 0.4537, 0.6956, 0.4173, 0.6929, 0.4224, 0.6765, 0.4537, 0.6956, 0.4532, 0.7107, 0.4146, 0.7075, 0.4173, 0.6929, 0.4462, 0.7597, 0.449, 0.775, 0.4274, 0.775, 0.4187, 0.7593, 0.4532, 0.7107, 0.4518, 0.7229, 0.4133, 0.7198, 0.4146, 0.7075, 0.4187, 0.7593, 0.4274, 0.775, 0.4074, 0.7858, 0.3943, 0.767, 0.4831, 0.6956, 0.4832, 0.7118, 0.4532, 0.7107, 0.4537, 0.6956, 0.4741, 0.7639, 0.4715, 0.7808, 0.449, 0.775, 0.4462, 0.7597, 0.4778, 0.6184, 0.4776, 0.6302, 0.4551, 0.626, 0.4553, 0.6134, 0.4832, 0.7118, 0.4821, 0.7252, 0.4518, 0.7229, 0.4532, 0.7107, 0.4803, 0.7457, 0.4741, 0.7639, 0.4462, 0.7597, 0.4503, 0.7422, 0.4776, 0.6302, 0.4783, 0.6454, 0.4534, 0.6446, 0.4551, 0.626, 0.4783, 0.6454, 0.4802, 0.6629, 0.4521, 0.6641, 0.4534, 0.6446, 0.482, 0.676, 0.4831, 0.6956, 0.4537, 0.6956, 0.4526, 0.6772, 0.4821, 0.7252, 0.4803, 0.7457, 0.4503, 0.7422, 0.4518, 0.7229, 0.4553, 0.6134, 0.4551, 0.626, 0.4336, 0.6177, 0.436, 0.603, 0.4831, 0.6956, 0.5097, 0.692, 0.5111, 0.7131, 0.4832, 0.7118, 0.6208, 0.1423, 0.5973, 0.1419, 0.5991, 0.0002694, 0.6224, 0.003409, 0.2231, 0.7133, 0.2941, 0.7133, 0.2941, 0.8589, 0.2073, 0.8588, 0.5357, 0.3502, 0.5429, 0.3642, 0.5059, 0.3724, 0.507, 0.3549, 0.1754, 0.01119, 0.1716, 0.004633, 0.1941, 0.0002689, 0.1904, 0.01103, 0.1904, 0.01103, 0.2508, 0.05963, 0.2521, 0.1359, 0.1865, 0.1348, 0.595, 0.9427, 0.6089, 0.9651, 0.547, 0.9644, 0.5393, 0.9421, 0.3573, 0.7598, 0.3151, 0.7676, 0.3151, 0.7986, 0.3714, 0.7849, 0.4766, 0.3666, 0.4737, 0.392, 0.4406, 0.381, 0.4516, 0.3554, 0.07523, 0.8829, 0.07756, 0.9052, 0.01031, 0.9058, 0.004167, 0.8838, 0.5375, 0.6604, 0.5368, 0.6743, 0.5878, 0.6748, 0.5881, 0.6608, 0.003824, 0.1316, 0.01318, 0.02096, 0.1554, 0.02593, 0.1467, 0.1341, 0.6216, 0.6622, 0.621, 0.676, 0.6648, 0.6772, 0.6653, 0.6639, 0.3289, 0.1372, 0.2674, 0.1362, 0.2646, 0.04761, 0.3289, 0.04655, 0.6246, 0.6111, 0.6235, 0.6262, 0.667, 0.6297, 0.6681, 0.6166, 0.6174, 0.7788, 0.6184, 0.7989, 0.662, 0.7945, 0.6601, 0.7773, 0.5095, 0.6169, 0.51, 0.629, 0.5378, 0.6276, 0.5371, 0.6153, 0.6225, 0.6442, 0.6216, 0.6622, 0.6653, 0.6639, 0.6661, 0.6468, 0.5883, 0.6428, 0.5881, 0.6608, 0.6216, 0.6622, 0.6225, 0.6442, 0.4784, 0.6177, 0.4782, 0.6294, 0.51, 0.629, 0.5095, 0.6169, 0.5371, 0.6153, 0.5378, 0.6276, 0.5882, 0.6253, 0.5878, 0.6102, 0.5109, 0.7268, 0.5104, 0.7492, 0.5375, 0.7524, 0.5376, 0.729, 0.4789, 0.6446, 0.4808, 0.6621, 0.5096, 0.6612, 0.5105, 0.644, 0.6661, 0.6468, 0.6653, 0.6639, 0.6929, 0.6643, 0.6935, 0.6476, 0.4808, 0.6621, 0.4527, 0.6633, 0.4533, 0.6765, 0.4826, 0.6753, 0.5383, 0.643, 0.5375, 0.6604, 0.5881, 0.6608, 0.5883, 0.6428, 0.6681, 0.6166, 0.667, 0.6297, 0.693, 0.6309, 0.6936, 0.6183, 0.5105, 0.644, 0.5096, 0.6612, 0.5375, 0.6604, 0.5383, 0.643, 0.1407, 0.7134, 0.0584, 0.7134, 0.06813, 0.5949, 0.1407, 0.5949, 0.4789, 0.6446, 0.454, 0.6439, 0.4527, 0.6633, 0.4808, 0.6621, 0.5882, 0.6253, 0.5378, 0.6276, 0.5383, 0.643, 0.5883, 0.6428, 0.5828, 0.7775, 0.5816, 0.7979, 0.6184, 0.7989, 0.6174, 0.7788, 0.4809, 0.745, 0.4747, 0.7632, 0.5054, 0.7682, 0.5104, 0.7492, 0.6192, 0.7176, 0.5869, 0.7163, 0.5863, 0.7312, 0.6187, 0.7321, 0.5104, 0.7492, 0.5054, 0.7682, 0.5329, 0.772, 0.5375, 0.7524, 0.51, 0.629, 0.4782, 0.6294, 0.4789, 0.6446, 0.5105, 0.644, 0.6619, 0.7575, 0.6601, 0.7773, 0.6844, 0.776, 0.6866, 0.7584, 0.5378, 0.6276, 0.51, 0.629, 0.5105, 0.644, 0.5383, 0.643, 0.5869, 0.7547, 0.5828, 0.7775, 0.6174, 0.7788, 0.6201, 0.7557, 0.5881, 0.6608, 0.5878, 0.6748, 0.621, 0.676, 0.6216, 0.6622, 0.5869, 0.7163, 0.5382, 0.7142, 0.5376, 0.729, 0.5863, 0.7312, 0.4747, 0.7632, 0.4721, 0.78, 0.5032, 0.7852, 0.5054, 0.7682, 0.6624, 0.7201, 0.6192, 0.7176, 0.6187, 0.7321, 0.6613, 0.7338, 0.5382, 0.7142, 0.5117, 0.7123, 0.5109, 0.7268, 0.5376, 0.729, 0.6613, 0.7338, 0.6619, 0.7575, 0.6866, 0.7584, 0.6873, 0.7361, 0.6235, 0.6262, 0.5882, 0.6253, 0.5883, 0.6428, 0.6225, 0.6442, 0.4808, 0.6621, 0.4826, 0.6753, 0.5092, 0.6745, 0.5096, 0.6612, 0.6648, 0.6772, 0.621, 0.676, 0.6192, 0.7176, 0.6624, 0.7201, 0.6187, 0.7321, 0.6201, 0.7557, 0.6619, 0.7575, 0.6613, 0.7338, 0.7125, 0.7693, 0.6844, 0.776, 0.687, 0.7915, 0.7159, 0.793, 0.5092, 0.6745, 0.4826, 0.6753, 0.4837, 0.6949, 0.5103, 0.6912, 0.5375, 0.7524, 0.5329, 0.772, 0.5828, 0.7775, 0.5869, 0.7547, 0.5863, 0.7312, 0.5869, 0.7547, 0.6201, 0.7557, 0.6187, 0.7321, 0.3618, 0.6857, 0.3299, 0.6772, 0.3249, 0.7075, 0.3522, 0.7119, 0.5376, 0.729, 0.5375, 0.7524, 0.5869, 0.7547, 0.5863, 0.7312, 0.7219, 0.6284, 0.6935, 0.6476, 0.6929, 0.6643, 0.7296, 0.6788, 0.07422, 0.8592, 0.07523, 0.8829, 0.004167, 0.8838, 0.000269, 0.8589, 0.5117, 0.7123, 0.4838, 0.711, 0.4827, 0.7245, 0.5109, 0.7268, 0.6873, 0.7361, 0.6866, 0.7584, 0.7125, 0.7693, 0.7241, 0.7294, 0.5878, 0.6102, 0.5882, 0.6253, 0.6235, 0.6262, 0.6246, 0.6111, 0.5878, 0.6748, 0.5368, 0.6743, 0.5382, 0.7142, 0.5869, 0.7163, 0.6935, 0.6476, 0.7219, 0.6284, 0.693, 0.6309, 0.6896, 0.7233, 0.6624, 0.7201, 0.6613, 0.7338, 0.6873, 0.7361, 0.5096, 0.6612, 0.5092, 0.6745, 0.5368, 0.6743, 0.5375, 0.6604, 0.5054, 0.7682, 0.5032, 0.7852, 0.5307, 0.7893, 0.5329, 0.772, 0.667, 0.6297, 0.6235, 0.6262, 0.6225, 0.6442, 0.6661, 0.6468, 0.5429, 0.3642, 0.5497, 0.3984, 0.5177, 0.4086, 0.5059, 0.3724, 0.6601, 0.7773, 0.662, 0.7945, 0.687, 0.7915, 0.6844, 0.776, 0.6929, 0.6643, 0.6934, 0.6776, 0.7296, 0.6788, 0.7752, 0.7584, 0.7338, 0.7647, 0.7407, 0.7856, 0.7878, 0.782, 0.693, 0.6309, 0.667, 0.6297, 0.6661, 0.6468, 0.6935, 0.6476, 0.4091, 0.352, 0.419, 0.3745, 0.3915, 0.4014, 0.3858, 0.3683, 0.7511, 0.6854, 0.7296, 0.6788, 0.7241, 0.7294, 0.7385, 0.7262, 0.7338, 0.7647, 0.7125, 0.7693, 0.7159, 0.793, 0.7407, 0.7856, 0.6201, 0.7557, 0.6174, 0.7788, 0.6601, 0.7773, 0.6619, 0.7575, 0.7636, 0.7148, 0.7385, 0.7262, 0.7338, 0.7647, 0.7752, 0.7584, 0.4497, 0.5407, 0.4488, 0.5754, 0.4181, 0.5554, 0.4217, 0.532, 0.7385, 0.7262, 0.7241, 0.7294, 0.7125, 0.7693, 0.7338, 0.7647, 0.3323, 0.3843, 0.3343, 0.4066, 0.3105, 0.4015, 0.3105, 0.3762, 0.4217, 0.532, 0.4181, 0.5554, 0.3936, 0.5541, 0.3958, 0.5315, 0.6653, 0.6639, 0.6648, 0.6772, 0.6934, 0.6776, 0.6929, 0.6643, 0.4827, 0.7245, 0.4809, 0.745, 0.5104, 0.7492, 0.5109, 0.7268, 0.798, 0.642, 0.7445, 0.6382, 0.7511, 0.6854, 0.7816, 0.6819, 0.8048, 0.7192, 0.7636, 0.7148, 0.7752, 0.7584, 0.8027, 0.7477, 0.507, 0.3549, 0.5059, 0.3724, 0.4766, 0.3666, 0.4845, 0.3529, 0.8027, 0.7477, 0.7752, 0.7584, 0.7878, 0.782, 0.8117, 0.7691, 0.7241, 0.7294, 0.6896, 0.7233, 0.6873, 0.7361, 0.3347, 0.3632, 0.3323, 0.3843, 0.3105, 0.3762, 0.3106, 0.3545, 0.4993, 0.5337, 0.5087, 0.5539, 0.4814, 0.5542, 0.4786, 0.5344, 0.7816, 0.6819, 0.7511, 0.6854, 0.7385, 0.7262, 0.7636, 0.7148, 0.3764, 0.3467, 0.3858, 0.3683, 0.3571, 0.3854, 0.3548, 0.363, 0.5059, 0.3724, 0.5177, 0.4086, 0.4737, 0.392, 0.4766, 0.3666, 0.5638, 0.9931, 0.5461, 0.9997, 0.547, 0.9644, 0.5635, 0.9711, 0.4368, 0.5121, 0.4217, 0.532, 0.3958, 0.5315, 0.407, 0.5121, 0.5329, 0.772, 0.5307, 0.7893, 0.5816, 0.7979, 0.5828, 0.7775, 0.6844, 0.776, 0.7125, 0.7693, 0.6866, 0.7584, 0.6936, 0.6183, 0.693, 0.6309, 0.7219, 0.6284, 0.5652, 0.3468, 0.5768, 0.3669, 0.5497, 0.3984, 0.5429, 0.3642, 0.3743, 0.9712, 0.3569, 0.9649, 0.4197, 0.9649, 0.4024, 0.9712, 0.4371, 0.9932, 0.4198, 0.9996, 0.4197, 0.9649, 0.437, 0.971, 0.7445, 0.6382, 0.7219, 0.6284, 0.7296, 0.6788, 0.7511, 0.6854, 0.4018, 0.9933, 0.4198, 0.9996, 0.3522, 0.9997, 0.3688, 0.9934, 0.3923, 0.1383, 0.3289, 0.1372, 0.3289, 0.04655, 0.3933, 0.04687, 0.5635, 0.9711, 0.547, 0.9644, 0.6089, 0.9651, 0.5915, 0.9712, 0.2941, 0.4765, 0.2941, 0.5949, 0.2133, 0.5949, 0.2231, 0.4765, 0.7929, 0.2666, 0.6435, 0.2642, 0.6453, 0.1427, 0.8009, 0.1454, 0.4267, 0.9424, 0.4271, 0.8799, 0.483, 0.8802, 0.4824, 0.9422, 0.0584, 0.4764, 0.06813, 0.5949, 0.0004029, 0.5949, 0.0003817, 0.4765, 0.4564, 0.1394, 0.3923, 0.1383, 0.3933, 0.04687, 0.4577, 0.04769, 0.1517, 0.2425, 0.1467, 0.1341, 0.1646, 0.1344, 0.1712, 0.2579, 0.5208, 0.1405, 0.4564, 0.1394, 0.4577, 0.04769, 0.5222, 0.04868, 0.1712, 0.2579, 0.1646, 0.1344, 0.1865, 0.1348, 0.1862, 0.2586, 0.4267, 0.9424, 0.4197, 0.9649, 0.3569, 0.9649, 0.3709, 0.9422, 0.3925, 0.5808, 0.3315, 0.5533, 0.3287, 0.5712, 0.3904, 0.5975, 0.3858, 0.3683, 0.3915, 0.4014, 0.3711, 0.4139, 0.3571, 0.3854, 0.4271, 0.8799, 0.4202, 0.8593, 0.483, 0.8595, 0.483, 0.8802, 0.3709, 0.9422, 0.3471, 0.954, 0.3506, 0.8657, 0.3712, 0.8797, 0.2231, 0.4765, 0.2133, 0.5949, 0.1407, 0.5949, 0.1407, 0.4764, 0.1407, 0.4764, 0.1407, 0.5949, 0.06813, 0.5949, 0.0584, 0.4764, 0.6838, 0.7768, 0.686, 0.7592, 0.7119, 0.7701, 0.6181, 0.7329, 0.6606, 0.7346, 0.6613, 0.7582, 0.6195, 0.7565, 0.6867, 0.7368, 0.7235, 0.7302, 0.7119, 0.7701, 0.686, 0.7592, 0.5857, 0.7319, 0.6181, 0.7329, 0.6195, 0.7565, 0.5863, 0.7554, 0.4821, 0.7252, 0.5103, 0.7276, 0.5098, 0.7499, 0.4803, 0.7457, 0.6606, 0.7346, 0.6867, 0.7368, 0.686, 0.7592, 0.6613, 0.7582, 0.537, 0.7298, 0.5857, 0.7319, 0.5863, 0.7554, 0.5369, 0.7531, 0.5103, 0.7276, 0.537, 0.7298, 0.5369, 0.7531, 0.5098, 0.7499, 0.5875, 0.6616, 0.621, 0.6629, 0.6204, 0.6767, 0.5872, 0.6755, 0.5369, 0.6612, 0.5875, 0.6616, 0.5872, 0.6755, 0.5361, 0.6751, 0.4802, 0.6629, 0.509, 0.6619, 0.5086, 0.6752, 0.482, 0.676, 0.509, 0.6619, 0.5369, 0.6612, 0.5361, 0.6751, 0.5086, 0.6752, 0.6923, 0.6651, 0.729, 0.6796, 0.6928, 0.6784, 0.6646, 0.6647, 0.6923, 0.6651, 0.6928, 0.6784, 0.6641, 0.6779, 0.621, 0.6629, 0.6646, 0.6647, 0.6641, 0.6779, 0.6204, 0.6767, 0.6219, 0.645, 0.6655, 0.6475, 0.6646, 0.6647, 0.621, 0.6629, 0.5377, 0.6437, 0.5877, 0.6436, 0.5875, 0.6616, 0.5369, 0.6612, 0.5098, 0.6447, 0.5377, 0.6437, 0.5369, 0.6612, 0.509, 0.6619, 0.6928, 0.6484, 0.6923, 0.6317, 0.7213, 0.6291, 0.5877, 0.6436, 0.6219, 0.645, 0.621, 0.6629, 0.5875, 0.6616, 0.4783, 0.6454, 0.5098, 0.6447, 0.509, 0.6619, 0.4802, 0.6629, 0.6655, 0.6475, 0.6928, 0.6484, 0.6923, 0.6651, 0.6646, 0.6647, 0.5365, 0.616, 0.5872, 0.611, 0.5876, 0.6261, 0.5372, 0.6284, 0.5872, 0.611, 0.6239, 0.6119, 0.6229, 0.6269, 0.5876, 0.6261, 0.5089, 0.6177, 0.5365, 0.616, 0.5372, 0.6284, 0.5094, 0.6297, 0.6239, 0.6119, 0.6675, 0.6173, 0.6663, 0.6305, 0.6229, 0.6269, 0.4778, 0.6184, 0.5089, 0.6177, 0.5094, 0.6297, 0.4776, 0.6302, 0.693, 0.619, 0.7213, 0.6291, 0.6923, 0.6317, 0.6675, 0.6173, 0.693, 0.619, 0.6923, 0.6317, 0.6663, 0.6305, 0.6595, 0.7781, 0.6838, 0.7768, 0.6864, 0.7923, 0.6614, 0.7953, 0.5323, 0.7727, 0.5821, 0.7783, 0.581, 0.7987, 0.5301, 0.7901, 0.5048, 0.769, 0.5323, 0.7727, 0.5301, 0.7901, 0.5026, 0.786, 0.6168, 0.7796, 0.6595, 0.7781, 0.6614, 0.7953, 0.6178, 0.7996, 0.5821, 0.7783, 0.6168, 0.7796, 0.6178, 0.7996, 0.581, 0.7987, 0.4741, 0.7639, 0.5048, 0.769, 0.5026, 0.786, 0.4715, 0.7808, 0.6613, 0.7582, 0.686, 0.7592, 0.6838, 0.7768, 0.6595, 0.7781, 0.5086, 0.6752, 0.5097, 0.692, 0.4831, 0.6956, 0.482, 0.676, 0.5094, 0.6297, 0.5098, 0.6447, 0.4783, 0.6454, 0.4776, 0.6302, 0.4802, 0.6629, 0.482, 0.676, 0.4526, 0.6772, 0.4521, 0.6641, 0.5372, 0.6284, 0.5377, 0.6437, 0.5098, 0.6447, 0.5094, 0.6297, 0.4803, 0.7457, 0.5098, 0.7499, 0.5048, 0.769, 0.4741, 0.7639, 0.5376, 0.7149, 0.537, 0.7298, 0.5103, 0.7276, 0.5111, 0.7131, 0.5111, 0.7131, 0.5103, 0.7276, 0.4821, 0.7252, 0.4832, 0.7118, 0.5862, 0.7171, 0.5857, 0.7319, 0.537, 0.7298, 0.5376, 0.7149, 0.5872, 0.6755, 0.5862, 0.7171, 0.5376, 0.7149, 0.5361, 0.6751, 0.5876, 0.6261, 0.5877, 0.6436, 0.5377, 0.6437, 0.5372, 0.6284, 0.6229, 0.6269, 0.6219, 0.645, 0.5877, 0.6436, 0.5876, 0.6261, 0.5369, 0.7531, 0.5863, 0.7554, 0.5821, 0.7783, 0.5323, 0.7727, 0.6186, 0.7183, 0.6181, 0.7329, 0.5857, 0.7319, 0.5862, 0.7171, 0.5098, 0.7499, 0.5369, 0.7531, 0.5323, 0.7727, 0.5048, 0.769, 0.5863, 0.7554, 0.6195, 0.7565, 0.6168, 0.7796, 0.5821, 0.7783, 0.6618, 0.7208, 0.6606, 0.7346, 0.6181, 0.7329, 0.6186, 0.7183, 0.6641, 0.6779, 0.6618, 0.7208, 0.6186, 0.7183, 0.6204, 0.6767, 0.689, 0.724, 0.6867, 0.7368, 0.6606, 0.7346, 0.6618, 0.7208, 0.6923, 0.6317, 0.6928, 0.6484, 0.6655, 0.6475, 0.6663, 0.6305, 0.6663, 0.6305, 0.6655, 0.6475, 0.6219, 0.645, 0.6229, 0.6269, 0.7213, 0.6291, 0.729, 0.6796, 0.6923, 0.6651, 0.6928, 0.6484, 0.7119, 0.7701, 0.7152, 0.7937, 0.6864, 0.7923, 0.6838, 0.7768, 0.7235, 0.7302, 0.6867, 0.7368, 0.689, 0.724, 0.6195, 0.7565, 0.6613, 0.7582, 0.6595, 0.7781, 0.6168, 0.7796, 0.7378, 0.727, 0.7332, 0.7654, 0.7119, 0.7701, 0.7235, 0.7302, 0.7505, 0.6862, 0.7378, 0.727, 0.7235, 0.7302, 0.729, 0.6796, 0.7439, 0.6389, 0.7505, 0.6862, 0.729, 0.6796, 0.7213, 0.6291, 0.729, 0.6796, 0.7235, 0.7302, 0.689, 0.724, 0.6928, 0.6784, 0.4733, 0.2891, 0.5054, 0.3094, 0.4821, 0.3394, 0.4555, 0.3191, 0.3442, 0.4454, 0.3445, 0.4799, 0.3121, 0.4674, 0.3105, 0.4422, 0.535, 0.3138, 0.5623, 0.3116, 0.564, 0.3394, 0.5292, 0.3386, 0.4791, 0.463, 0.502, 0.4594, 0.497, 0.4842, 0.4728, 0.4845, 0.7746, 0.7591, 0.7872, 0.7828, 0.7401, 0.7863, 0.7332, 0.7654, 0.3417, 0.509, 0.3322, 0.5332, 0.3105, 0.5265, 0.3187, 0.5033, 0.763, 0.7155, 0.7746, 0.7591, 0.7332, 0.7654, 0.7378, 0.727, 0.355, 0.4203, 0.3442, 0.4454, 0.3105, 0.4422, 0.3293, 0.4314, 0.333, 0.4145, 0.3445, 0.4799, 0.3417, 0.509, 0.3187, 0.5033, 0.3121, 0.4674, 0.7973, 0.6428, 0.781, 0.6827, 0.7505, 0.6862, 0.7439, 0.6389, 0.4583, 0.2652, 0.4733, 0.2891, 0.4555, 0.3191, 0.4406, 0.2802, 0.41, 0.4164, 0.4297, 0.4369, 0.4176, 0.4683, 0.3959, 0.4365, 0.7332, 0.7654, 0.7401, 0.7863, 0.7152, 0.7937, 0.7119, 0.7701, 0.4611, 0.4378, 0.4808, 0.4419, 0.4791, 0.463, 0.4545, 0.4593, 0.5103, 0.2925, 0.5322, 0.2982, 0.535, 0.3138, 0.5054, 0.3094, 0.4431, 0.4176, 0.4611, 0.4378, 0.4545, 0.4593, 0.4297, 0.4369, 0.8114, 0.698, 0.8041, 0.7199, 0.763, 0.7155, 0.781, 0.6827, 0.3614, 0.4556, 0.367, 0.4825, 0.3445, 0.4799, 0.3442, 0.4454, 0.4849, 0.2783, 0.5103, 0.2925, 0.5054, 0.3094, 0.4733, 0.2891, 0.4808, 0.4419, 0.5062, 0.438, 0.502, 0.4594, 0.4791, 0.463, 0.5322, 0.2982, 0.5588, 0.294, 0.5623, 0.3116, 0.535, 0.3138, 0.3659, 0.5028, 0.3544, 0.5303, 0.3322, 0.5332, 0.3417, 0.509, 0.8021, 0.7484, 0.811, 0.7699, 0.7872, 0.7828, 0.7746, 0.7591, 0.37, 0.4368, 0.3614, 0.4556, 0.3442, 0.4454, 0.355, 0.4203, 0.8041, 0.7199, 0.8021, 0.7484, 0.7746, 0.7591, 0.763, 0.7155, 0.4297, 0.4369, 0.4545, 0.4593, 0.4352, 0.4845, 0.4176, 0.4683, 0.781, 0.6827, 0.763, 0.7155, 0.7378, 0.727, 0.7505, 0.6862, 0.4545, 0.4593, 0.4791, 0.463, 0.4728, 0.4845, 0.4352, 0.4845, 0.5054, 0.3094, 0.535, 0.3138, 0.5292, 0.3386, 0.4821, 0.3394, 0.4017, 0.9926, 0.4021, 0.9705, 0.4186, 0.9639, 0.4194, 0.9992, 0.5006, 0.9707, 0.5002, 0.9928, 0.4831, 0.9994, 0.4841, 0.964, 0.5284, 0.993, 0.5286, 0.9709, 0.5459, 0.9647, 0.5457, 0.9995, 0.5286, 0.9709, 0.5006, 0.9707, 0.4841, 0.964, 0.5459, 0.9647, 0.4021, 0.9705, 0.3741, 0.9706, 0.3567, 0.9644, 0.4186, 0.9639, 0.5002, 0.9928, 0.5284, 0.993, 0.5457, 0.9995, 0.4831, 0.9994, 0.3687, 0.9927, 0.4017, 0.9926, 0.4194, 0.9992, 0.352, 0.9991, 0.3741, 0.9706, 0.3687, 0.9927, 0.352, 0.9991, 0.3567, 0.9644, 0.4366, 0.9705, 0.4368, 0.9932, 0.4194, 0.9992, 0.4186, 0.9639, 0.4657, 0.9932, 0.4659, 0.9706, 0.4841, 0.964, 0.4831, 0.9994, 0.5632, 0.9711, 0.5637, 0.9932, 0.5457, 0.9995, 0.5459, 0.9647, 0.4659, 0.9706, 0.4366, 0.9705, 0.4186, 0.9639, 0.4841, 0.964, 0.4368, 0.9932, 0.4657, 0.9932, 0.4831, 0.9994, 0.4194, 0.9992, 0.5967, 0.9933, 0.5913, 0.9712, 0.6086, 0.9649, 0.6133, 0.9997, 0.5913, 0.9712, 0.5632, 0.9711, 0.5459, 0.9647, 0.6086, 0.9649, 0.5637, 0.9932, 0.5967, 0.9933, 0.6133, 0.9997, 0.5457, 0.9995, 0.1407, 0.4764, 0.1408, 0.3306, 0.2073, 0.331, 0.2231, 0.4765, 0.0584, 0.4764, 0.07422, 0.3306, 0.1408, 0.3306, 0.1407, 0.4764, 0.0003817, 0.4765, 0.0002689, 0.3309, 0.07422, 0.3306, 0.0584, 0.4764, 0.1904, 0.01103, 0.1941, 0.0002689, 0.2646, 0.04761, 0.2508, 0.05963, 0.483, 0.8802, 0.483, 0.8595, 0.5459, 0.8596, 0.5389, 0.8803, 0.5393, 0.9421, 0.547, 0.9644, 0.4815, 0.9643, 0.4824, 0.9422, 0.5393, 0.9421, 0.5389, 0.8803, 0.5948, 0.8803, 0.595, 0.9427, 0.2047, 0.8836, 0.2036, 0.9056, 0.1411, 0.9052, 0.142, 0.8828, 0.4653, 0.993, 0.4824, 0.9997, 0.4198, 0.9996, 0.4371, 0.9932, 0.529, 0.971, 0.547, 0.9644, 0.5461, 0.9997, 0.5287, 0.9936, 0.4814, 0.5542, 0.4714, 0.5865, 0.4488, 0.5754, 0.4497, 0.5407, 0.4845, 0.3529, 0.4766, 0.3666, 0.4516, 0.3554, 0.4609, 0.34, 0.1407, 0.7134, 0.2231, 0.7133, 0.2073, 0.8588, 0.1408, 0.8592, 0.1408, 0.3306, 0.07422, 0.3306, 0.07523, 0.3069, 0.142, 0.307, 0.2073, 0.331, 0.1408, 0.3306, 0.142, 0.307, 0.2047, 0.3062, 0.2941, 0.3309, 0.2073, 0.331, 0.2047, 0.3062, 0.2771, 0.3061, 0.3923, 0.1383, 0.3901, 0.2297, 0.3257, 0.2278, 0.3289, 0.1372, 0.4564, 0.1394, 0.4546, 0.2312, 0.3901, 0.2297, 0.3923, 0.1383, 0.5208, 0.1405, 0.5191, 0.2324, 0.4546, 0.2312, 0.4564, 0.1394, 0.142, 0.307, 0.07523, 0.3069, 0.07756, 0.2846, 0.1411, 0.2846, 0.2047, 0.3062, 0.142, 0.307, 0.1411, 0.2846, 0.2036, 0.2842, 0.2771, 0.3061, 0.2047, 0.3062, 0.2036, 0.2842, 0.2711, 0.284, 0.4824, 0.9422, 0.4815, 0.9643, 0.4197, 0.9649, 0.4267, 0.9424, 0.5389, 0.8803, 0.5459, 0.8596, 0.6087, 0.8596, 0.5948, 0.8803, 0.5948, 0.8803, 0.6154, 0.8663, 0.619, 0.9537, 0.595, 0.9427, 0.1408, 0.8592, 0.142, 0.8828, 0.07523, 0.8829, 0.07422, 0.8592, 0.2073, 0.8588, 0.2047, 0.8836, 0.142, 0.8828, 0.1408, 0.8592, 0.4649, 0.971, 0.4815, 0.9643, 0.4824, 0.9997, 0.4653, 0.993, 0.4024, 0.9712, 0.4197, 0.9649, 0.4198, 0.9996, 0.4018, 0.9933, 0.2941, 0.8589, 0.2771, 0.8837, 0.2047, 0.8836, 0.2073, 0.8588, 0.6087, 0.8248, 0.6087, 0.8596, 0.5459, 0.8596, 0.5459, 0.8248, 0.4728, 0.2632, 0.4849, 0.2783, 0.4733, 0.2891, 0.4583, 0.2652, 0.4278, 0.4042, 0.4431, 0.4176, 0.4297, 0.4369, 0.41, 0.4164, 0.8222, 0.6614, 0.8114, 0.698, 0.781, 0.6827, 0.7973, 0.6428, 0.5522, 0.34, 0.5652, 0.3468, 0.5429, 0.3642, 0.5357, 0.3502, 0.5915, 0.9712, 0.6089, 0.9651, 0.6135, 0.9997, 0.5969, 0.9933, 0.3548, 0.363, 0.3571, 0.3854, 0.3323, 0.3843, 0.3347, 0.3632, 0.4998, 0.9936, 0.4824, 0.9997, 0.4815, 0.9643, 0.4997, 0.9709, 0.4832, 0.9419, 0.4264, 0.9416, 0.4269, 0.8798, 0.4828, 0.8799, 0.5389, 0.9422, 0.4832, 0.9419, 0.4828, 0.8799, 0.5388, 0.8798, 0.5947, 0.9422, 0.5389, 0.9422, 0.5388, 0.8798, 0.5946, 0.8797, 0.4828, 0.8244, 0.5456, 0.8243, 0.5457, 0.8591, 0.4828, 0.8592, 0.42, 0.8244, 0.4828, 0.8244, 0.4828, 0.8592, 0.42, 0.8592, 0.3572, 0.8242, 0.42, 0.8244, 0.42, 0.8592, 0.3571, 0.859, 0.142, 0.8828, 0.1411, 0.9052, 0.07756, 0.9052, 0.07523, 0.8829, 0.437, 0.971, 0.4197, 0.9649, 0.4815, 0.9643, 0.4649, 0.971, 0.8228, 0.6607, 0.798, 0.642, 0.7816, 0.6819, 0.812, 0.6972, 0.4828, 0.8799, 0.4269, 0.8798, 0.42, 0.8592, 0.4828, 0.8592, 0.5388, 0.8798, 0.4828, 0.8799, 0.4828, 0.8592, 0.5457, 0.8591, 0.5946, 0.8797, 0.5388, 0.8798, 0.5457, 0.8591, 0.6085, 0.859, 0.2771, 0.8837, 0.2711, 0.9058, 0.2036, 0.9056, 0.2047, 0.8836, 0.394, 0.3366, 0.4091, 0.352, 0.3858, 0.3683, 0.3764, 0.3467, 0.4832, 0.9419, 0.5389, 0.9422, 0.5459, 0.9647, 0.4841, 0.964, 0.4264, 0.9416, 0.4832, 0.9419, 0.4841, 0.964, 0.4186, 0.9639, 0.3707, 0.9421, 0.4264, 0.9416, 0.4186, 0.9639, 0.3567, 0.9644, 0.0003817, 0.7133, 0.0584, 0.7134, 0.07422, 0.8592, 0.000269, 0.8589, 0.4203, 0.8245, 0.4202, 0.8593, 0.3574, 0.859, 0.3575, 0.8242, 0.7296, 0.6788, 0.6934, 0.6776, 0.6896, 0.7233, 0.7241, 0.7294, 0.3688, 0.9934, 0.3522, 0.9997, 0.3569, 0.9649, 0.3743, 0.9712, 0.5389, 0.9422, 0.5947, 0.9422, 0.6086, 0.9649, 0.5459, 0.9647, 0.5947, 0.9422, 0.5946, 0.8797, 0.6152, 0.8657, 0.6185, 0.954, 0.371, 0.8797, 0.3707, 0.9421, 0.3466, 0.953, 0.3504, 0.8656, 0.812, 0.6972, 0.7816, 0.6819, 0.7636, 0.7148, 0.8048, 0.7192, 0.4269, 0.8798, 0.371, 0.8797, 0.3571, 0.859, 0.42, 0.8592, 0.5287, 0.9936, 0.5461, 0.9997, 0.4824, 0.9997, 0.4998, 0.9936, 0.3118, 0.9525, 0.3157, 0.8642, 0.3504, 0.8656, 0.3466, 0.953, 0.65, 0.8644, 0.6536, 0.9528, 0.6185, 0.954, 0.6152, 0.8657, 0.5969, 0.9933, 0.6135, 0.9997, 0.5461, 0.9997, 0.5638, 0.9931, 0.5456, 0.8243, 0.6084, 0.8242, 0.6085, 0.859, 0.5457, 0.8591, 0.4264, 0.9416, 0.3707, 0.9421, 0.371, 0.8797, 0.4269, 0.8798, 0.5459, 0.8248, 0.5459, 0.8596, 0.483, 0.8595, 0.4831, 0.8247, 0.4824, 0.9422, 0.483, 0.8802, 0.5389, 0.8803, 0.5393, 0.9421, 0.4831, 0.8247, 0.483, 0.8595, 0.4202, 0.8593, 0.4203, 0.8245, 0.367, 0.4825, 0.3659, 0.5028, 0.3417, 0.509, 0.3445, 0.4799, 0.6538, 0.9532, 0.619, 0.9537, 0.6154, 0.8663, 0.6501, 0.865, 0.4786, 0.5344, 0.4814, 0.5542, 0.4497, 0.5407, 0.4559, 0.5189, 0.0584, 0.7134, 0.1407, 0.7134, 0.1408, 0.8592, 0.07422, 0.8592, 0.4997, 0.9709, 0.4815, 0.9643, 0.547, 0.9644, 0.529, 0.971, 0.3709, 0.9422, 0.3712, 0.8797, 0.4271, 0.8799, 0.4267, 0.9424, 0.3712, 0.8797, 0.3574, 0.859, 0.4202, 0.8593, 0.4271, 0.8799, 0.07523, 0.3069, 0.004167, 0.306, 0.01031, 0.284, 0.07756, 0.2846, 0.5973, 0.1419, 0.5208, 0.1405, 0.5222, 0.04868, 0.5991, 0.0002694, 0.6208, 0.1423, 0.6177, 0.2811, 0.5943, 0.2834, 0.5973, 0.1419, 0.5973, 0.1419, 0.5943, 0.2834, 0.5191, 0.2324, 0.5208, 0.1405, 0.3289, 0.1372, 0.3257, 0.2278, 0.2616, 0.2246, 0.2674, 0.1362, 0.6453, 0.1427, 0.6435, 0.2642, 0.6177, 0.2811, 0.6208, 0.1423, 0.6453, 0.1427, 0.6208, 0.1423, 0.6224, 0.003409, 0.6477, 0.02117, 0.07422, 0.3306, 0.0002689, 0.3309, 0.004167, 0.306, 0.07523, 0.3069, 0.3571, 0.3854, 0.3711, 0.4139, 0.3343, 0.4066, 0.3323, 0.3843, 0.5087, 0.5539, 0.5056, 0.5765, 0.4886, 0.5734, 0.4714, 0.5865, 0.4814, 0.5542, 0.003824, 0.1316, 0.1467, 0.1341, 0.1517, 0.2425, 0.009358, 0.2425, 0.3159, 0.8643, 0.3506, 0.8657, 0.3471, 0.954, 0.312, 0.9527, 0.4559, 0.5189, 0.4497, 0.5407, 0.4217, 0.532, 0.4368, 0.5121, 0.2231, 0.4765, 0.2073, 0.331, 0.2941, 0.3309, 0.2941, 0.4765])
me_cube_005.materials.append(mat_material_003)
me_cube_005.use_remesh_preserve_volume = False
me_cube_005.use_remesh_preserve_attributes = False
me_cube_005.use_mirror_vertex_groups = False
me_cube_005.update()
me_cylinder_002 = bpy.data.meshes.new('Cylinder.002')
me_cylinder_002.from_pydata([(0.1025, 0.06768, 0.2475), (0.1025, -0.06768, 0.2475), (0.2475, 0.04278, 0.07762), (0.2475, -0.04278, 0.07762), (0.2475, 0.04278, -0.07762), (0.2475, -0.04278, -0.07762), (0.1025, 0.06768, -0.2475), (0.1025, -0.06768, -0.2475), (-0.1025, 0.06768, -0.2475), (-0.1025, -0.06768, -0.2475), (-0.2475, 0.04278, -0.07762), (-0.2475, -0.04278, -0.07762), (-0.2475, 0.04278, 0.07762), (-0.2475, -0.04278, 0.07762), (-0.1025, 0.06768, 0.2475), (-0.1025, -0.06768, 0.2475), (0.1499, 0.06768, 0.3618), (0.3618, 0.06768, 0.1499), (0.3618, -0.06768, 0.1499), (0.1499, -0.06768, 0.3618), (0.3618, 0.06768, -0.1499), (0.3618, -0.06768, -0.1499), (0.1499, 0.06768, -0.3618), (0.1499, -0.06768, -0.3618), (-0.1499, 0.06768, -0.3618), (-0.1499, -0.06768, -0.3618), (-0.3618, 0.06768, -0.1499), (-0.3618, -0.06768, -0.1499), (-0.3618, 0.06768, 0.1499), (-0.3618, -0.06768, 0.1499), (-0.1499, 0.06768, 0.3618), (-0.1499, -0.06768, 0.3618), (0.2475, 0.06768, 0.1025), (0.2475, 0.06768, -0.1025), (0.2475, -0.06768, -0.1025), (0.2475, -0.06768, 0.1025), (-0.2475, 0.06768, -0.1025), (-0.2475, 0.06768, 0.1025), (-0.2475, -0.06768, 0.1025), (-0.2475, -0.06768, -0.1025), (-0.08885, 0.02733, 0.04958), (0.08885, 0.02733, 0.04958), (-0.08885, -0.02733, -0.04958), (0.08885, -0.02733, -0.04958), (0.08885, -0.02733, 0.04958), (-0.08885, -0.02733, 0.04958), (-0.08885, 0.02733, -0.04958), (0.08885, 0.02733, -0.04958), (-0.03382, 0.02733, 0.03144), (0.03382, 0.02733, 0.03144), (-0.03382, 0.02733, -0.03144), (0.03382, 0.02733, -0.03144), (-0.03382, 0.2344, 0.03144), (0.03382, 0.2344, 0.03144), (-0.03382, 0.2344, -0.03144), (0.03382, 0.2344, -0.03144)], [], [(16, 19, 18, 17), (17, 18, 21, 20), (20, 21, 23, 22), (22, 23, 25, 24), (24, 25, 27, 26), (26, 27, 29, 28), (28, 29, 31, 30), (30, 31, 19, 16), (32, 0, 16, 17), (1, 35, 18, 19), (33, 32, 17, 20), (35, 34, 21, 18), (6, 33, 20, 22), (34, 7, 23, 21), (8, 6, 22, 24), (7, 9, 25, 23), (36, 8, 24, 26), (9, 39, 27, 25), (37, 36, 26, 28), (39, 38, 29, 27), (14, 37, 28, 30), (38, 15, 31, 29), (0, 14, 30, 16), (15, 1, 19, 31), (8, 36, 39, 9), (6, 8, 9, 7), (33, 6, 7, 34), (42, 45, 13, 11), (0, 32, 35, 1), (14, 0, 1, 15), (37, 14, 15, 38), (4, 2, 32, 33), (3, 5, 34, 35), (12, 10, 36, 37), (11, 13, 38, 39), (13, 12, 37, 38), (10, 11, 39, 36), (5, 4, 33, 34), (2, 3, 35, 32), (46, 42, 11, 10), (40, 46, 10, 12), (45, 40, 12, 13), (3, 2, 41, 44), (44, 41, 40, 45), (2, 4, 47, 41), (40, 41, 49, 48), (4, 5, 43, 47), (47, 43, 42, 46), (5, 3, 44, 43), (43, 44, 45, 42), (48, 49, 53, 52), (41, 47, 51, 49), (46, 40, 48, 50), (47, 46, 50, 51), (50, 48, 52, 54), (51, 50, 54, 55), (49, 51, 55, 53)])
_uv = me_cylinder_002.uv_layers.new(name='UVMap')
_uv.uv.foreach_set('vector', [0.9945, 0.4917, 0.9945, 0.4917, 0.9379, 0.4351, 0.9379, 0.4351, 0.9379, 0.4351, 0.9379, 0.4351, 0.8578, 0.4351, 0.8578, 0.4351, 0.8578, 0.4351, 0.8578, 0.4351, 0.8012, 0.4917, 0.8012, 0.4917, 0.8012, 0.4917, 0.8012, 0.4917, 0.8012, 0.5718, 0.8012, 0.5718, 0.8012, 0.5718, 0.8012, 0.5718, 0.8578, 0.6284, 0.8578, 0.6284, 0.8578, 0.6284, 0.8578, 0.6284, 0.9379, 0.6284, 0.9379, 0.6284, 0.9379, 0.6284, 0.9379, 0.6284, 0.9945, 0.5718, 0.9945, 0.5718, 0.9945, 0.5718, 0.9945, 0.5718, 0.9945, 0.4917, 0.9945, 0.4917, 0.9253, 0.4656, 0.964, 0.5044, 0.9945, 0.4917, 0.9379, 0.4351, 0.964, 0.5044, 0.9253, 0.4656, 0.9379, 0.4351, 0.9945, 0.4917, 0.8705, 0.4656, 0.9253, 0.4656, 0.9379, 0.4351, 0.8578, 0.4351, 0.9253, 0.4656, 0.8705, 0.4656, 0.8578, 0.4351, 0.9379, 0.4351, 0.8318, 0.5044, 0.8705, 0.4656, 0.8578, 0.4351, 0.8012, 0.4917, 0.8705, 0.4656, 0.8318, 0.5044, 0.8012, 0.4917, 0.8578, 0.4351, 0.8318, 0.5591, 0.8318, 0.5044, 0.8012, 0.4917, 0.8012, 0.5718, 0.8318, 0.5044, 0.8318, 0.5591, 0.8012, 0.5718, 0.8012, 0.4917, 0.8705, 0.5979, 0.8318, 0.5591, 0.8012, 0.5718, 0.8578, 0.6284, 0.8318, 0.5591, 0.8705, 0.5979, 0.8578, 0.6284, 0.8012, 0.5718, 0.9253, 0.5979, 0.8705, 0.5979, 0.8578, 0.6284, 0.9379, 0.6284, 0.8705, 0.5979, 0.9253, 0.5979, 0.9379, 0.6284, 0.8578, 0.6284, 0.964, 0.5591, 0.9253, 0.5979, 0.9379, 0.6284, 0.9945, 0.5718, 0.9253, 0.5979, 0.964, 0.5591, 0.9945, 0.5718, 0.9379, 0.6284, 0.964, 0.5044, 0.964, 0.5591, 0.9945, 0.5718, 0.9945, 0.4917, 0.964, 0.5591, 0.964, 0.5044, 0.9945, 0.4917, 0.9945, 0.5718, 0.8318, 0.5591, 0.8705, 0.5979, 0.8705, 0.5979, 0.8318, 0.5591, 0.8318, 0.5044, 0.8318, 0.5591, 0.8318, 0.5591, 0.8318, 0.5044, 0.8705, 0.4656, 0.8318, 0.5044, 0.8318, 0.5044, 0.8705, 0.4656, 0.8846, 0.5555, 0.9111, 0.5555, 0.9186, 0.5979, 0.8771, 0.5979, 0.964, 0.5044, 0.9253, 0.4656, 0.9253, 0.4656, 0.964, 0.5044, 0.964, 0.5591, 0.964, 0.5044, 0.964, 0.5044, 0.964, 0.5591, 0.9253, 0.5979, 0.964, 0.5591, 0.964, 0.5591, 0.9253, 0.5979, 0.8771, 0.4656, 0.9186, 0.4656, 0.9253, 0.4656, 0.8705, 0.4656, 0.9186, 0.4656, 0.8771, 0.4656, 0.8705, 0.4656, 0.9253, 0.4656, 0.9186, 0.5979, 0.8771, 0.5979, 0.8705, 0.5979, 0.9253, 0.5979, 0.8771, 0.5979, 0.9186, 0.5979, 0.9253, 0.5979, 0.8705, 0.5979, 0.9186, 0.5979, 0.9186, 0.5979, 0.9253, 0.5979, 0.9253, 0.5979, 0.8771, 0.5979, 0.8771, 0.5979, 0.8705, 0.5979, 0.8705, 0.5979, 0.8771, 0.4656, 0.8771, 0.4656, 0.8705, 0.4656, 0.8705, 0.4656, 0.9186, 0.4656, 0.9186, 0.4656, 0.9253, 0.4656, 0.9253, 0.4656, 0.8846, 0.5555, 0.8846, 0.5555, 0.8771, 0.5979, 0.8771, 0.5979, 0.9111, 0.5555, 0.8846, 0.5555, 0.8771, 0.5979, 0.9186, 0.5979, 0.9111, 0.5555, 0.9111, 0.5555, 0.9186, 0.5979, 0.9186, 0.5979, 0.9186, 0.4656, 0.9186, 0.4656, 0.9111, 0.508, 0.9111, 0.508, 0.9111, 0.508, 0.9111, 0.508, 0.9111, 0.5555, 0.9111, 0.5555, 0.9186, 0.4656, 0.8771, 0.4656, 0.8846, 0.508, 0.9111, 0.508, 0.9111, 0.5555, 0.9111, 0.508, 0.9063, 0.5227, 0.9063, 0.5408, 0.8771, 0.4656, 0.8771, 0.4656, 0.8846, 0.508, 0.8846, 0.508, 0.8846, 0.508, 0.8846, 0.508, 0.8846, 0.5555, 0.8846, 0.5555, 0.8771, 0.4656, 0.9186, 0.4656, 0.9111, 0.508, 0.8846, 0.508, 0.8846, 0.508, 0.9111, 0.508, 0.9111, 0.5555, 0.8846, 0.5555, 0.9063, 0.5408, 0.9063, 0.5227, 0.9063, 0.5227, 0.9063, 0.5408, 0.9111, 0.508, 0.8846, 0.508, 0.8895, 0.5227, 0.9063, 0.5227, 0.8846, 0.5555, 0.9111, 0.5555, 0.9063, 0.5408, 0.8895, 0.5408, 0.8846, 0.508, 0.8846, 0.5555, 0.8895, 0.5408, 0.8895, 0.5227, 0.8895, 0.5408, 0.9063, 0.5408, 0.9063, 0.5408, 0.8895, 0.5408, 0.8895, 0.5227, 0.8895, 0.5408, 0.8895, 0.5408, 0.8895, 0.5227, 0.9063, 0.5227, 0.8895, 0.5227, 0.8895, 0.5227, 0.9063, 0.5227])
me_cylinder_002.materials.append(mat_material_001)
me_cylinder_002.use_remesh_preserve_volume = False
me_cylinder_002.use_remesh_preserve_attributes = False
me_cylinder_002.use_mirror_vertex_groups = False
me_cylinder_002.update()
me_cylinder_001 = bpy.data.meshes.new('Cylinder.001')
me_cylinder_001.from_pydata([(1.192e-07, 0.4667, 0.1904), (1.192e-07, -0.07772, 0.2217), (0.1346, 0.4667, 0.1346), (0.1568, -0.07772, 0.1568), (0.1904, 0.4667, -5.96e-08), (0.2217, -0.07772, -1.043e-07), (0.1346, 0.4667, -0.1346), (0.1568, -0.07772, -0.1568), (1.192e-07, 0.4667, -0.1904), (1.192e-07, -0.07772, -0.2217), (-0.1346, 0.4667, -0.1346), (-0.1568, -0.07772, -0.1568), (-0.1904, 0.4667, -5.96e-08), (-0.2217, -0.07772, -5.96e-08), (-0.1346, 0.4667, 0.1346), (-0.1568, -0.07772, 0.1568), (1.192e-07, 0.1357, 0.2218), (0.1568, 0.1357, 0.1568), (0.2218, 0.1357, -8.941e-08), (0.1568, 0.1357, -0.1568), (1.192e-07, 0.1357, -0.2218), (-0.1568, 0.1357, -0.1568), (-0.2218, 0.1357, -5.96e-08), (-0.1568, 0.1357, 0.1568), (1.192e-07, -0.1723, 0.283), (0.2001, -0.1723, 0.2001), (0.283, -0.1723, -1.043e-07), (0.2001, -0.1723, -0.2001), (1.192e-07, -0.1723, -0.283), (-0.2001, -0.1723, -0.2001), (-0.283, -0.1723, -5.96e-08), (-0.2001, -0.1723, 0.2001), (0.1727, -0.3402, 0.1727), (1.192e-07, -0.3402, 0.2442), (0.2442, -0.3402, -1.043e-07), (0.1727, -0.3402, -0.1727), (1.192e-07, -0.3402, -0.2442), (-0.1727, -0.3402, -0.1727), (-0.2442, -0.3402, -5.96e-08), (-0.1727, -0.3402, 0.1727)], [], [(24, 33, 32, 25), (25, 32, 34, 26), (26, 34, 35, 27), (27, 35, 36, 28), (28, 36, 37, 29), (29, 37, 38, 30), (3, 1, 15, 13, 11, 9, 7, 5), (30, 38, 39, 31), (31, 39, 33, 24), (14, 23, 16, 0), (12, 22, 23, 14), (10, 21, 22, 12), (8, 20, 21, 10), (6, 19, 20, 8), (4, 18, 19, 6), (2, 17, 18, 4), (0, 16, 17, 2), (23, 31, 24, 16), (22, 30, 31, 23), (21, 29, 30, 22), (20, 28, 29, 21), (19, 27, 28, 20), (18, 26, 27, 19), (17, 25, 26, 18), (16, 24, 25, 17), (1, 3, 32, 33), (3, 5, 34, 32), (5, 7, 35, 34), (7, 9, 36, 35), (9, 11, 37, 36), (11, 13, 38, 37), (13, 15, 39, 38), (15, 1, 33, 39)])
_uv = me_cylinder_001.uv_layers.new(name='UVMap')
_uv.uv.foreach_set('vector', [0.8416, 0.453, 0.8735, 0.453, 0.8735, 0.4902, 0.8415, 0.4899, 0.8415, 0.4899, 0.8735, 0.4902, 0.8735, 0.5278, 0.8409, 0.5275, 0.8409, 0.5275, 0.8735, 0.5278, 0.8737, 0.5664, 0.8401, 0.5667, 0.8401, 0.5667, 0.8737, 0.5664, 0.8759, 0.606, 0.8393, 0.6108, 0.8346, 0.2946, 0.8743, 0.2973, 0.8729, 0.3387, 0.8375, 0.3391, 0.8375, 0.3391, 0.8729, 0.3387, 0.873, 0.3779, 0.8398, 0.3786, 0.599, 0.4483, 0.6236, 0.4236, 0.6585, 0.4236, 0.6832, 0.4483, 0.6832, 0.4832, 0.6585, 0.5078, 0.6236, 0.5078, 0.599, 0.4832, 0.8398, 0.3786, 0.873, 0.3779, 0.8733, 0.4157, 0.8411, 0.4161, 0.8411, 0.4161, 0.8733, 0.4157, 0.8735, 0.453, 0.8416, 0.453, 0.7114, 0.4211, 0.782, 0.4179, 0.7826, 0.453, 0.7117, 0.4527, 0.7094, 0.3898, 0.7799, 0.3826, 0.782, 0.4179, 0.7114, 0.4211, 0.7054, 0.3586, 0.776, 0.3469, 0.7799, 0.3826, 0.7094, 0.3898, 0.6993, 0.3277, 0.7693, 0.3112, 0.776, 0.3469, 0.7054, 0.3586, 0.7033, 0.5485, 0.776, 0.5601, 0.7697, 0.5974, 0.6969, 0.5804, 0.7077, 0.5165, 0.7798, 0.5237, 0.776, 0.5601, 0.7033, 0.5485, 0.7105, 0.4845, 0.7819, 0.4881, 0.7798, 0.5237, 0.7077, 0.5165, 0.7117, 0.4527, 0.7826, 0.453, 0.7819, 0.4881, 0.7105, 0.4845, 0.782, 0.4179, 0.8411, 0.4161, 0.8416, 0.453, 0.7826, 0.453, 0.7799, 0.3826, 0.8398, 0.3786, 0.8411, 0.4161, 0.782, 0.4179, 0.776, 0.3469, 0.8375, 0.3391, 0.8398, 0.3786, 0.7799, 0.3826, 0.7693, 0.3112, 0.8346, 0.2946, 0.8375, 0.3391, 0.776, 0.3469, 0.776, 0.5601, 0.8401, 0.5667, 0.8393, 0.6108, 0.7697, 0.5974, 0.7798, 0.5237, 0.8409, 0.5275, 0.8401, 0.5667, 0.776, 0.5601, 0.7819, 0.4881, 0.8415, 0.4899, 0.8409, 0.5275, 0.7798, 0.5237, 0.7826, 0.453, 0.8416, 0.453, 0.8415, 0.4899, 0.7819, 0.4881, 0.9287, 0.4531, 0.9289, 0.4901, 0.8735, 0.4902, 0.8735, 0.453, 0.9289, 0.4901, 0.9292, 0.527, 0.8735, 0.5278, 0.8735, 0.4902, 0.9292, 0.527, 0.9303, 0.5637, 0.8737, 0.5664, 0.8735, 0.5278, 0.9303, 0.5637, 0.933, 0.6003, 0.8759, 0.606, 0.8737, 0.5664, 0.933, 0.3037, 0.9301, 0.3416, 0.8729, 0.3387, 0.8743, 0.2973, 0.9301, 0.3416, 0.929, 0.3789, 0.873, 0.3779, 0.8729, 0.3387, 0.929, 0.3789, 0.9287, 0.4161, 0.8733, 0.4157, 0.873, 0.3779, 0.9287, 0.4161, 0.9287, 0.4531, 0.8735, 0.453, 0.8733, 0.4157])
me_cylinder_001.materials.append(mat_material_003)
me_cylinder_001.use_remesh_preserve_volume = False
me_cylinder_001.use_remesh_preserve_attributes = False
me_cylinder_001.use_mirror_vertex_groups = False
me_cylinder_001.update()
me_cube_004 = bpy.data.meshes.new('Cube.004')
me_cube_004.from_pydata([(-1.052, -0.2898, -0.1053), (-1.052, -0.2898, 0.5806), (-1.052, -0.08247, -0.1053), (-1.052, -0.08247, 0.5806), (1.052, -0.2898, -0.1053), (1.052, -0.2898, 0.5806), (1.052, -0.08247, -0.1053), (1.052, -0.08247, 0.5806), (-0.8998, -0.2898, 0.0467), (-0.8998, -0.2898, 0.4286), (-0.8998, -0.08247, 0.4286), (-0.8998, -0.08247, 0.0467), (0.8998, -0.08247, 0.0467), (0.8998, -0.08247, 0.4286), (0.8998, -0.2898, 0.4286), (0.8998, -0.2898, 0.0467), (-1.052, -0.2898, -0.1053), (-1.052, -0.2898, 0.5806), (-1.052, -0.08247, 0.5806), (-1.052, -0.08247, -0.1053), (1.052, -0.08247, -0.1053), (1.052, -0.08247, 0.5806), (1.052, -0.2898, 0.5806), (1.052, -0.2898, -0.1053), (-1.232, -0.2898, 0.2377), (-1.232, -0.08247, 0.2377), (-1.232, -0.2898, 0.2377), (-1.232, -0.08247, 0.2377), (-1.054, -0.2898, 0.2377), (-1.054, -0.08247, 0.2377), (1.232, -0.08247, 0.2377), (1.232, -0.2898, 0.2377), (1.232, -0.08247, 0.2377), (1.232, -0.2898, 0.2377), (1.054, -0.08247, 0.2377), (1.054, -0.2898, 0.2377), (0.0, -0.05077, -0.1768), (0.0, -0.3215, -0.1768), (0.0, -0.05077, -0.1768), (0.0, -0.3215, -0.1768), (0.0, -0.05077, 0.006908), (0.0, -0.3215, 0.006908), (0.0, -0.05077, 0.6521), (0.0, -0.3215, 0.6521), (0.0, -0.05077, 0.6521), (0.0, -0.3215, 0.6521), (0.0, -0.05077, 0.4684), (0.0, -0.3215, 0.4684), (0.3506, -0.3109, -0.1529), (0.7012, -0.3004, -0.1291), (0.3506, -0.3109, -0.1529), (0.7012, -0.3004, -0.1291), (0.2999, -0.3109, 0.02017), (0.5999, -0.3004, 0.03344), (0.7012, -0.0719, -0.1291), (0.3506, -0.06134, -0.1529), (0.7012, -0.0719, -0.1291), (0.3506, -0.06134, -0.1529), (0.5999, -0.0719, 0.03344), (0.2999, -0.06134, 0.02017), (0.3506, -0.06134, 0.6283), (0.7012, -0.0719, 0.6045), (0.3506, -0.06134, 0.6283), (0.7012, -0.0719, 0.6045), (0.2999, -0.06134, 0.4552), (0.5999, -0.0719, 0.4419), (0.7012, -0.3004, 0.6045), (0.3506, -0.3109, 0.6283), (0.7012, -0.3004, 0.6045), (0.3506, -0.3109, 0.6283), (0.5999, -0.3004, 0.4419), (0.2999, -0.3109, 0.4552), (-0.3506, -0.3109, 0.6283), (-0.7012, -0.3004, 0.6045), (-0.3506, -0.3109, 0.6283), (-0.7012, -0.3004, 0.6045), (-0.2999, -0.3109, 0.4552), (-0.5999, -0.3004, 0.4419), (-0.7012, -0.0719, 0.6045), (-0.3506, -0.06134, 0.6283), (-0.7012, -0.0719, 0.6045), (-0.3506, -0.06134, 0.6283), (-0.5999, -0.0719, 0.4419), (-0.2999, -0.06134, 0.4552), (-0.3506, -0.06134, -0.1529), (-0.7012, -0.0719, -0.1291), (-0.3506, -0.06134, -0.1529), (-0.7012, -0.0719, -0.1291), (-0.2999, -0.06134, 0.02017), (-0.5999, -0.0719, 0.03344), (-0.7012, -0.3004, -0.1291), (-0.3506, -0.3109, -0.1529), (-0.7012, -0.3004, -0.1291), (-0.3506, -0.3109, -0.1529), (-0.5999, -0.3004, 0.03344), (-0.2999, -0.3109, 0.02017), (0.3808, -0.3109, 0.2234), (0.519, -0.3004, 0.2366), (0.519, -0.1314, 0.2366), (0.3808, -0.1208, 0.2234), (-0.3808, -0.1208, 0.2234), (-0.519, -0.1314, 0.2366), (-0.519, -0.3004, 0.2366), (-0.3808, -0.3109, 0.2234), (-0.9758, -0.01921, 0.5046), (-0.9758, -0.01921, -0.0293), (0.9758, -0.01921, -0.0293), (0.9758, -0.01921, 0.5046), (-1.143, -0.01921, 0.2377), (1.143, -0.01921, 0.2377), (0.0, 0.01248, -0.08493), (0.0, 0.01248, 0.5603), (0.3253, 0.001918, -0.06639), (0.6506, -0.008646, -0.04784), (0.6506, -0.008646, 0.5232), (0.3253, 0.001918, 0.5417), (-0.3253, 0.001918, 0.5417), (-0.6506, -0.008646, 0.5232), (-0.6506, -0.008646, -0.04784), (-0.3253, 0.001918, -0.06639)], [], [(24, 1, 3, 25), (31, 5, 22, 33), (30, 7, 5, 31), (73, 1, 17, 75), (54, 6, 4, 49), (78, 3, 1, 73), (65, 13, 14, 70), (61, 7, 21, 63), (25, 3, 18, 27), (24, 0, 16, 26), (49, 4, 23, 51), (30, 6, 20, 32), (85, 2, 19, 87), (28, 9, 17, 26), (108, 105, 19, 27), (113, 106, 20, 56), (117, 104, 18, 80), (109, 107, 21, 32), (35, 15, 23, 33), (94, 8, 16, 92), (70, 14, 22, 68), (29, 10, 9, 28), (34, 12, 15, 35), (89, 11, 8, 94), (11, 29, 28, 8), (104, 108, 27, 18), (8, 28, 26, 16), (1, 24, 26, 17), (2, 25, 27, 19), (0, 24, 25, 2), (13, 34, 35, 14), (14, 35, 33, 22), (106, 109, 32, 20), (7, 30, 32, 21), (6, 30, 31, 4), (4, 31, 33, 23), (59, 40, 41, 52), (52, 41, 39, 50), (119, 110, 38, 86), (55, 36, 38, 57), (91, 37, 39, 93), (84, 36, 37, 91), (76, 47, 45, 74), (115, 111, 44, 62), (79, 42, 44, 81), (83, 46, 47, 76), (60, 42, 43, 67), (67, 43, 45, 69), (6, 54, 56, 20), (54, 55, 57, 56), (15, 53, 51, 23), (53, 52, 50, 51), (12, 58, 53, 15), (59, 52, 96, 99), (110, 112, 57, 38), (112, 113, 56, 57), (37, 48, 50, 39), (48, 49, 51, 50), (36, 55, 48, 37), (55, 54, 49, 48), (5, 66, 68, 22), (66, 67, 69, 68), (7, 61, 66, 5), (61, 60, 67, 66), (107, 114, 63, 21), (114, 115, 62, 63), (47, 71, 69, 45), (71, 70, 68, 69), (42, 60, 62, 44), (60, 61, 63, 62), (46, 64, 71, 47), (82, 83, 100, 101), (10, 82, 77, 9), (83, 76, 103, 100), (3, 78, 80, 18), (78, 79, 81, 80), (9, 77, 75, 17), (77, 76, 74, 75), (111, 116, 81, 44), (116, 117, 80, 81), (42, 79, 72, 43), (79, 78, 73, 72), (43, 72, 74, 45), (72, 73, 75, 74), (2, 85, 90, 0), (85, 84, 91, 90), (0, 90, 92, 16), (90, 91, 93, 92), (105, 118, 87, 19), (118, 119, 86, 87), (40, 88, 95, 41), (94, 95, 103, 102), (41, 95, 93, 39), (95, 94, 92, 93), (36, 84, 86, 38), (84, 85, 87, 86), (95, 88, 100, 103), (88, 89, 101, 100), (58, 59, 99, 98), (52, 53, 97, 96), (53, 58, 98, 97), (89, 94, 102, 101), (70, 71, 96, 97), (71, 64, 99, 96), (76, 77, 102, 103), (64, 65, 98, 99), (77, 82, 101, 102), (65, 70, 97, 98), (89, 88, 119, 118), (11, 89, 118, 105), (83, 82, 117, 116), (46, 83, 116, 111), (65, 64, 115, 114), (13, 65, 114, 107), (59, 58, 113, 112), (40, 59, 112, 110), (64, 46, 111, 115), (88, 40, 110, 119), (12, 34, 109, 106), (10, 29, 108, 104), (34, 13, 107, 109), (82, 10, 104, 117), (58, 12, 106, 113), (29, 11, 105, 108)])
me_cube_004.materials.append(mat_shiny)
me_cube_004.use_remesh_preserve_volume = False
me_cube_004.use_remesh_preserve_attributes = False
me_cube_004.use_mirror_vertex_groups = False
me_cube_004.update()
me_cube_003 = bpy.data.meshes.new('Cube.003')
me_cube_003.from_pydata([(-1.183, -0.3215, -0.2102), (-1.183, -0.3215, 0.6855), (-1.183, -0.05077, -0.2102), (-1.183, -0.05077, 0.6855), (1.183, -0.3215, -0.2102), (1.183, -0.3215, 0.6855), (1.183, -0.05077, -0.2102), (1.183, -0.05077, 0.6855), (-1.012, -0.3215, -0.01169), (-1.012, -0.3215, 0.487), (-1.012, -0.05077, 0.487), (-1.012, -0.05077, -0.01169), (1.012, -0.05077, -0.01169), (1.012, -0.05077, 0.487), (1.012, -0.3215, 0.487), (1.012, -0.3215, -0.01169), (-1.183, -0.3215, -0.2102), (-1.183, -0.3215, 0.6855), (-1.183, -0.05077, 0.6855), (-1.183, -0.05077, -0.2102), (1.183, -0.05077, -0.2102), (1.183, -0.05077, 0.6855), (1.183, -0.3215, 0.6855), (1.183, -0.3215, -0.2102), (-1.386, -0.3215, 0.2377), (-1.386, -0.05077, 0.2377), (-1.386, -0.3215, 0.2377), (-1.386, -0.05077, 0.2377), (-1.185, -0.3215, 0.2377), (-1.185, -0.05077, 0.2377), (1.386, -0.05077, 0.2377), (1.386, -0.3215, 0.2377), (1.386, -0.05077, 0.2377), (1.386, -0.3215, 0.2377), (1.185, -0.05077, 0.2377), (1.185, -0.3215, 0.2377), (2.068e-09, -0.05077, -0.3214), (2.068e-09, -0.3215, -0.3214), (2.068e-09, -0.05077, -0.3214), (2.068e-09, -0.3215, -0.3214), (2.068e-09, -0.05077, -0.07362), (2.068e-09, -0.3215, -0.07362), (2.068e-09, -0.05077, 0.7967), (2.068e-09, -0.3215, 0.7967), (2.068e-09, -0.05077, 0.7967), (2.068e-09, -0.3215, 0.7967), (2.068e-09, -0.05077, 0.5489), (2.068e-09, -0.3215, 0.5489), (-1.097, -0.4, -0.1109), (-1.097, -0.4, 0.5863), (1.097, -0.4, 0.5863), (1.097, -0.4, -0.1109), (-1.285, -0.4, 0.2377), (1.285, -0.4, 0.2377), (2.068e-09, -0.4, -0.1975), (2.068e-09, -0.4, 0.6728)], [], [(24, 1, 3, 25), (31, 5, 22, 33), (30, 7, 5, 31), (43, 1, 17, 45), (36, 6, 4, 37), (42, 3, 1, 43), (46, 13, 14, 47), (42, 7, 21, 44), (25, 3, 18, 27), (24, 0, 16, 26), (37, 4, 23, 39), (30, 6, 20, 32), (36, 2, 19, 38), (52, 49, 17, 26), (29, 11, 19, 27), (40, 12, 20, 38), (46, 10, 18, 44), (34, 13, 21, 32), (53, 51, 23, 33), (54, 48, 16, 39), (55, 50, 22, 45), (29, 10, 9, 28), (34, 12, 15, 35), (40, 11, 8, 41), (11, 29, 28, 8), (10, 29, 27, 18), (48, 52, 26, 16), (1, 24, 26, 17), (2, 25, 27, 19), (0, 24, 25, 2), (13, 34, 35, 14), (50, 53, 33, 22), (12, 34, 32, 20), (7, 30, 32, 21), (6, 30, 31, 4), (4, 31, 33, 23), (12, 40, 41, 15), (51, 54, 39, 23), (11, 40, 38, 19), (6, 36, 38, 20), (0, 37, 39, 16), (2, 36, 37, 0), (49, 55, 45, 17), (13, 46, 44, 21), (3, 42, 44, 18), (10, 46, 47, 9), (7, 42, 43, 5), (5, 43, 45, 22), (9, 47, 55, 49), (15, 41, 54, 51), (14, 35, 53, 50), (8, 28, 52, 48), (47, 14, 50, 55), (41, 8, 48, 54), (35, 15, 51, 53), (28, 9, 49, 52)])
me_cube_003.materials.append(mat_shiny)
me_cube_003.use_remesh_preserve_volume = False
me_cube_003.use_remesh_preserve_attributes = False
me_cube_003.use_mirror_vertex_groups = False
me_cube_003.update()
me_cube_002 = bpy.data.meshes.new('Cube.002')
me_cube_002.from_pydata([(-0.9522, -1.562, -0.1773), (-0.9513, -1.724, 0.4001), (-0.9513, 2.014, -0.1735), (-0.9513, 2.014, 0.4001), (0.9522, -1.562, -0.1773), (0.9513, -1.724, 0.4001), (0.9513, 2.014, -0.1735), (0.9513, 2.014, 0.4001), (-1.1, 0.6125, -0.3577), (-1.1, -0.6125, -0.3577), (-0.9513, -0.7616, 0.4001), (-0.9513, 0.7616, 0.4001), (1.1, -0.6125, -0.3577), (1.1, 0.6125, -0.3577), (0.9513, 0.7616, 0.4001), (0.9513, -0.7616, 0.4001), (-1.602, 0.6125, -0.3577), (-1.602, -0.6125, -0.3577), (-1.751, -0.7616, 0.4001), (-1.751, 0.7616, 0.4001), (1.602, -0.6125, -0.3577), (1.602, 0.6125, -0.3577), (1.751, 0.7616, 0.4001), (1.751, -0.7616, 0.4001), (-1.042, -0.6257, 0.553), (-1.042, 0.6257, 0.553), (1.042, 0.6257, 0.553), (1.042, -0.6257, 0.553), (-1.661, -0.6257, 0.553), (-1.661, 0.6257, 0.553), (1.661, 0.6257, 0.553), (1.661, -0.6257, 0.553), (0.7248, -0.8762, 0.5995), (0.7248, -1.609, 0.5995), (-0.7248, -1.609, 0.5995), (-0.7248, -0.8762, 0.5995), (-0.9513, 0.7616, -0.1735), (-0.9513, -0.7616, -0.1735), (0.9513, -0.7616, -0.1735), (0.9513, 0.7616, -0.1735), (-1.751, 0.7616, -0.1735), (-1.751, -0.7616, -0.1735), (1.751, -0.7616, -0.1735), (1.751, 0.7616, -0.1735), (-0.5932, 2.014, 0.4001), (0.5932, 2.014, 0.4001), (-0.8005, -1.584, -0.1698), (0.8005, -1.584, -0.1698), (0.8014, -1.724, 0.4001), (-0.8014, -1.724, 0.4001), (-0.739, 0.7616, 0.619), (0.739, 0.7616, 0.619), (-0.739, -0.7616, 0.4001), (0.739, -0.7616, 0.4001), (-0.5932, 0.7616, 1.163), (0.5932, 0.7616, 1.163), (-0.5932, -1.965, -0.1735), (0.5932, -1.965, -0.1735), (0.5932, -1.99, 0.4001), (-0.5932, -1.99, 0.4001), (-0.9505, -1.717, 0.117), (0.9505, -1.717, 0.117), (0.8022, -1.731, 0.1095), (-0.8022, -1.731, 0.1095), (0.5932, -2.123, 0.1133), (-0.5932, -2.123, 0.1133), (-0.739, 0.7616, 0.09433), (0.739, 0.7616, 0.09433), (-0.739, -0.7616, 0.09433), (0.739, -0.7616, 0.09433), (-0.9513, 0.7616, 0.619), (0.9513, 0.7616, 0.619), (-0.9513, -0.5996, 0.619), (0.9513, -0.5996, 0.619), (0.739, -0.5996, 0.619), (-0.739, -0.5996, 0.619)], [], [(43, 22, 23, 42), (44, 45, 7, 6, 2, 3), (36, 11, 3, 2), (63, 49, 1, 60), (15, 14, 71, 73), (38, 15, 5, 61, 4), (6, 7, 14, 39), (15, 38, 42, 23), (0, 60, 1, 10, 37), (22, 14, 26, 30), (11, 36, 40, 19), (8, 9, 17, 16), (11, 19, 29, 25), (41, 18, 19, 40), (37, 10, 18, 41), (12, 13, 21, 20), (24, 25, 29, 28), (26, 27, 31, 30), (18, 10, 24, 28), (15, 23, 31, 27), (19, 18, 28, 29), (14, 15, 27, 26), (23, 22, 30, 31), (10, 1, 34, 35), (5, 15, 32, 33), (10, 11, 25, 24), (9, 8, 36, 37), (13, 12, 38, 39), (8, 16, 40, 36), (17, 9, 37, 41), (16, 17, 41, 40), (12, 20, 42, 38), (21, 13, 39, 43), (33, 32, 35, 34), (53, 52, 10, 35, 32, 15), (20, 21, 43, 42), (47, 46, 0, 37, 36, 2, 6, 39, 38, 4), (11, 10, 72, 70), (51, 45, 55), (49, 48, 5, 33, 34, 1), (61, 5, 48, 62), (48, 49, 59, 58), (45, 44, 54, 55), (50, 51, 55, 54), (44, 50, 54), (64, 58, 59, 65), (46, 47, 57, 56), (62, 48, 58, 64), (63, 46, 56, 65), (49, 63, 65, 59), (47, 62, 64, 57), (57, 64, 65, 56), (39, 14, 22, 43), (4, 61, 62, 47), (46, 63, 60, 0), (52, 53, 69, 68), (74, 51, 67, 69, 53), (51, 50, 66, 67), (44, 3, 70, 50), (75, 72, 10, 52), (73, 74, 53, 15), (7, 45, 51, 71), (14, 7, 71), (3, 11, 70), (68, 66, 50, 75, 52), (71, 51, 74, 73), (50, 70, 72, 75), (67, 66, 68, 69)])
_uv = me_cube_002.uv_layers.new(name='UVMap')
_uv.uv.foreach_set('vector', [0.277, 0.8065, 0.277, 0.874, 0.0976, 0.874, 0.0976, 0.8065, 0.5914, 0.2206, 0.5921, 0.3602, 0.5923, 0.4023, 0.5248, 0.4027, 0.5237, 0.1788, 0.5911, 0.1784, 0.3712, 0.9937, 0.3712, 0.9261, 0.5186, 0.9261, 0.5186, 0.9937, 0.0634, 0.1986, 0.0293, 0.1981, 0.02948, 0.1804, 0.06315, 0.1809, 0.1918, 0.874, 0.3712, 0.874, 0.3712, 0.8998, 0.2109, 0.8998, 0.1983, 0.4044, 0.1983, 0.4727, 0.08368, 0.4728, 0.08451, 0.4391, 0.103, 0.404, 0.5186, 0.8065, 0.5186, 0.874, 0.3712, 0.874, 0.3712, 0.8065, 0.003399, 0.874, 0.003399, 0.8065, 0.0976, 0.8065, 0.0976, 0.874, 0.1029, 0.1809, 0.08466, 0.1463, 0.08383, 0.113, 0.1971, 0.113, 0.1971, 0.1805, 0.9982, 0.1764, 0.9982, 0.2706, 0.9741, 0.26, 0.9741, 0.1871, 0.3712, 0.9261, 0.3712, 0.9937, 0.277, 0.9937, 0.277, 0.9261, 0.7735, 0.3744, 0.6292, 0.3744, 0.6292, 0.3153, 0.7735, 0.3153, 0.9982, 0.2918, 0.9982, 0.386, 0.9741, 0.3753, 0.9741, 0.3024, 0.0976, 0.9937, 0.0976, 0.9261, 0.277, 0.9261, 0.277, 0.9937, 0.003399, 0.9937, 0.003399, 0.9261, 0.0976, 0.9261, 0.0976, 0.9937, 0.6286, 0.1934, 0.7729, 0.1934, 0.7729, 0.2525, 0.6286, 0.2525, 0.8267, 0.3024, 0.9741, 0.3024, 0.9741, 0.3753, 0.8267, 0.3753, 0.9741, 0.26, 0.8267, 0.26, 0.8267, 0.1871, 0.9741, 0.1871, 0.8026, 0.386, 0.8026, 0.2918, 0.8267, 0.3024, 0.8267, 0.3753, 0.8026, 0.2706, 0.8026, 0.1764, 0.8267, 0.1871, 0.8267, 0.26, 0.9901, 0.3962, 0.8107, 0.3962, 0.8267, 0.3753, 0.9741, 0.3753, 0.9901, 0.2809, 0.8107, 0.2809, 0.8267, 0.26, 0.9741, 0.26, 0.8107, 0.1662, 0.9901, 0.1662, 0.9741, 0.1871, 0.8267, 0.1871, 0.1971, 0.113, 0.08383, 0.113, 0.09734, 0.0784, 0.1836, 0.07844, 0.08368, 0.4728, 0.1983, 0.4727, 0.1847, 0.5077, 0.09735, 0.5078, 0.8107, 0.2815, 0.9901, 0.2815, 0.9741, 0.3024, 0.8267, 0.3024, 0.6292, 0.3744, 0.7735, 0.3744, 0.791, 0.4023, 0.6117, 0.4023, 0.7729, 0.1934, 0.6286, 0.1934, 0.6111, 0.1655, 0.7904, 0.1655, 0.7735, 0.3744, 0.7735, 0.3153, 0.8014, 0.2977, 0.8014, 0.3919, 0.6292, 0.3153, 0.6292, 0.3744, 0.6013, 0.3919, 0.6013, 0.2977, 0.7735, 0.3153, 0.6292, 0.3153, 0.6117, 0.2874, 0.791, 0.2874, 0.6286, 0.1934, 0.6286, 0.2525, 0.6007, 0.2701, 0.6007, 0.1759, 0.7729, 0.2525, 0.7729, 0.1934, 0.8008, 0.1759, 0.8008, 0.2701, 0.6783, 0.4294, 0.6783, 0.5162, 0.5068, 0.5162, 0.5068, 0.4294, 0.7337, 0.6614, 0.5597, 0.6614, 0.5347, 0.6614, 0.5613, 0.6355, 0.732, 0.6355, 0.7587, 0.6614, 0.6286, 0.2525, 0.7729, 0.2525, 0.7904, 0.2804, 0.6111, 0.2804, 0.1007, 0.386, 0.1004, 0.1989, 0.1029, 0.1809, 0.1971, 0.1805, 0.3763, 0.1796, 0.5237, 0.1788, 0.5248, 0.4027, 0.3775, 0.4035, 0.1983, 0.4044, 0.103, 0.404, 0.3712, 0.9261, 0.1918, 0.9261, 0.2109, 0.9004, 0.3712, 0.9004, 0.7334, 0.9081, 0.8831, 0.9252, 0.717, 0.9723, 0.0293, 0.1981, 0.02934, 0.3866, 0.02953, 0.4043, 0.003399, 0.3777, 0.003399, 0.207, 0.02948, 0.1804, 0.06332, 0.4038, 0.02953, 0.4043, 0.02934, 0.3866, 0.06365, 0.3861, 0.4639, 0.5626, 0.2776, 0.5626, 0.3018, 0.5317, 0.4397, 0.5317, 0.5173, 0.5873, 0.5173, 0.727, 0.3446, 0.727, 0.3446, 0.5873, 0.2805, 0.7442, 0.2805, 0.5701, 0.3446, 0.5873, 0.3446, 0.727, 0.8865, 0.8306, 0.7368, 0.8478, 0.7204, 0.7835, 0.4317, 0.4934, 0.4397, 0.5317, 0.3018, 0.5317, 0.3101, 0.4967, 0.2778, 0.4128, 0.4644, 0.4129, 0.4402, 0.4573, 0.3019, 0.4571, 0.4842, 0.4919, 0.4853, 0.5311, 0.4397, 0.5317, 0.4317, 0.4934, 0.2575, 0.494, 0.2429, 0.4534, 0.3019, 0.4571, 0.3101, 0.4967, 0.2573, 0.5322, 0.2575, 0.494, 0.3101, 0.4967, 0.3018, 0.5317, 0.4974, 0.4523, 0.4842, 0.4919, 0.4317, 0.4934, 0.4402, 0.4573, 0.4402, 0.4573, 0.4317, 0.4934, 0.3101, 0.4967, 0.3019, 0.4571, 0.3712, 0.8065, 0.3712, 0.874, 0.277, 0.874, 0.277, 0.8065, 0.103, 0.404, 0.06332, 0.4038, 0.06365, 0.3861, 0.1007, 0.386, 0.1004, 0.1989, 0.0634, 0.1986, 0.06315, 0.1809, 0.1029, 0.1809, 0.003399, 0.7442, 0.003399, 0.5701, 0.03941, 0.5701, 0.03941, 0.7442, 0.05848, 0.5083, 0.2188, 0.5083, 0.2188, 0.5701, 0.03941, 0.5701, 0.03941, 0.5341, 0.2805, 0.5701, 0.2805, 0.7442, 0.2188, 0.7442, 0.2188, 0.5701, 0.8865, 0.8306, 0.8865, 0.8728, 0.7368, 0.8728, 0.7368, 0.8478, 0.5765, 0.8478, 0.5765, 0.8728, 0.5445, 0.8728, 0.5445, 0.8478, 0.5731, 0.8831, 0.5731, 0.9081, 0.5411, 0.9081, 0.5411, 0.8831, 0.8831, 0.8831, 0.8831, 0.9252, 0.7334, 0.9081, 0.7334, 0.8831, 0.3712, 0.874, 0.5186, 0.874, 0.3712, 0.8998, 0.5186, 0.9261, 0.3712, 0.9261, 0.3712, 0.9004, 0.03941, 0.7442, 0.2188, 0.7442, 0.2188, 0.8059, 0.05848, 0.8059, 0.03941, 0.7802, 0.7334, 0.8831, 0.7334, 0.9081, 0.5731, 0.9081, 0.5731, 0.8831, 0.7368, 0.8478, 0.7368, 0.8728, 0.5765, 0.8728, 0.5765, 0.8478, 0.2188, 0.5701, 0.2188, 0.7442, 0.03941, 0.7442, 0.03941, 0.5701])
me_cube_002.materials.append(mat_material_001)
me_cube_002.use_remesh_preserve_volume = False
me_cube_002.use_remesh_preserve_attributes = False
me_cube_002.use_mirror_vertex_groups = False
me_cube_002.update()
me_cylinder = bpy.data.meshes.new('Cylinder')
me_cylinder.from_pydata([(-0.4363, 0.5611, -2.231e-08), (0.4363, 0.5611, -3.903e-08), (-0.4363, 0.3968, -0.3968), (0.4363, 0.3968, -0.3968), (-0.4363, -2.173e-08, -0.5611), (0.4363, -2.173e-08, -0.5611), (-0.4363, -0.3968, -0.3968), (0.4363, -0.3968, -0.3968), (-0.4363, -0.5611, 2.785e-08), (0.4363, -0.5611, -5.591e-09), (-0.4363, -0.3968, 0.3968), (0.4363, -0.3968, 0.3968), (-0.4363, 9.487e-09, 0.5611), (0.4363, 9.487e-09, 0.5611), (-0.4363, 0.3968, 0.3968), (0.4363, 0.3968, 0.3968), (-0.3013, 0.5899, -2.874e-08), (0.3013, 0.5899, -3.46e-08), (0.3013, 0.4171, -0.4171), (-0.3013, 0.4171, -0.4171), (0.3013, -2.304e-08, -0.5899), (-0.3013, -2.304e-08, -0.5899), (0.3013, -0.4171, -0.4171), (-0.3013, -0.4171, -0.4171), (0.3013, -0.5899, 6.415e-09), (-0.3013, -0.5899, 1.814e-08), (0.3013, -0.4171, 0.4171), (-0.3013, -0.4171, 0.4171), (0.3013, 9.782e-09, 0.5899), (-0.3013, 9.782e-09, 0.5899), (0.3013, 0.4171, 0.4171), (-0.3013, 0.4171, 0.4171), (-0.3119, 0.2178, -1.116e-08), (-0.3119, 0.154, -0.154), (-0.3119, -1.599e-08, -0.2178), (-0.3119, -0.154, -0.154), (-0.3119, -0.2178, 2.922e-09), (-0.3119, -0.154, 0.154), (-0.3119, 8.865e-09, 0.2178), (-0.3119, 0.154, 0.154), (-0.4363, 0.37, -1.852e-08), (-0.4363, 0.2616, -0.2616), (-0.4363, -1.56e-08, -0.37), (-0.4363, -0.2616, -0.2616), (-0.4363, -0.37, 1.456e-08), (-0.4363, -0.2616, 0.2616), (-0.4363, 4.986e-09, 0.37), (-0.4363, 0.2616, 0.2616), (-0.3119, 0.3061, -1.543e-08), (-0.3119, 0.2164, -0.2164), (-0.3119, -1.457e-08, -0.3061), (-0.3119, -0.2164, -0.2164), (-0.3119, -0.3061, 1.147e-08), (-0.3119, -0.2164, 0.2164), (-0.3119, 6.017e-09, 0.3061), (-0.3119, 0.2164, 0.2164), (-0.4074, 0.1865, 5.21e-09), (-0.4074, 0.1319, -0.1319), (-0.4074, -1.289e-08, -0.1865), (-0.4074, -0.1319, -0.1319), (-0.4074, -0.1865, 1.727e-08), (-0.4074, -0.1319, 0.1319), (-0.4074, 8.395e-09, 0.1865), (-0.4074, 0.1319, 0.1319), (-0.4422, 0.1557, 2.114e-08), (-0.4422, 0.1101, -0.1101), (-0.4422, -7.239e-09, -0.1557), (-0.4422, -0.1101, -0.1101), (-0.4422, -0.1557, 3.12e-08), (-0.4422, -0.1101, 0.1101), (-0.4422, 1.053e-08, 0.1557), (-0.4422, 0.1101, 0.1101)], [], [(17, 1, 3, 18), (18, 3, 5, 20), (20, 5, 7, 22), (22, 7, 9, 24), (24, 9, 11, 26), (26, 11, 13, 28), (3, 1, 15, 13, 11, 9, 7, 5), (28, 13, 15, 30), (30, 15, 1, 17), (14, 0, 40, 47), (14, 31, 16, 0), (31, 30, 17, 16), (12, 29, 31, 14), (29, 28, 30, 31), (10, 27, 29, 12), (27, 26, 28, 29), (8, 25, 27, 10), (25, 24, 26, 27), (6, 23, 25, 8), (23, 22, 24, 25), (4, 21, 23, 6), (21, 20, 22, 23), (2, 19, 21, 4), (19, 18, 20, 21), (0, 16, 19, 2), (16, 17, 18, 19), (32, 33, 57, 56), (0, 2, 41, 40), (4, 6, 43, 42), (10, 12, 46, 45), (6, 8, 44, 43), (12, 14, 47, 46), (2, 4, 42, 41), (8, 10, 45, 44), (49, 48, 40, 41), (50, 49, 41, 42), (51, 50, 42, 43), (52, 51, 43, 44), (53, 52, 44, 45), (54, 53, 45, 46), (55, 54, 46, 47), (48, 55, 47, 40), (33, 32, 48, 49), (34, 33, 49, 50), (35, 34, 50, 51), (36, 35, 51, 52), (37, 36, 52, 53), (38, 37, 53, 54), (39, 38, 54, 55), (32, 39, 55, 48), (62, 63, 71, 70), (39, 32, 56, 63), (37, 38, 62, 61), (35, 36, 60, 59), (33, 34, 58, 57), (38, 39, 63, 62), (36, 37, 61, 60), (34, 35, 59, 58), (64, 65, 66, 67, 68, 69, 70, 71), (60, 61, 69, 68), (58, 59, 67, 66), (56, 57, 65, 64), (63, 56, 64, 71), (61, 62, 70, 69), (59, 60, 68, 67), (57, 58, 66, 65)])
_uv = me_cylinder.uv_layers.new(name='UVMap')
_uv.uv.foreach_set('vector', [0.4939, 0.7174, 0.5723, 0.7236, 0.5723, 0.9684, 0.4939, 0.9747, 0.4939, 0.7174, 0.5723, 0.7236, 0.5723, 0.9684, 0.4939, 0.9747, 0.1504, 0.9747, 0.07196, 0.9684, 0.07196, 0.7236, 0.1504, 0.7174, 0.4939, 0.7174, 0.5723, 0.7236, 0.5723, 0.9684, 0.4939, 0.9747, 0.4939, 0.7174, 0.5723, 0.7236, 0.5723, 0.9684, 0.4939, 0.9747, 0.4939, 0.7174, 0.5723, 0.7236, 0.5723, 0.9684, 0.4939, 0.9747, 0.8203, 0.7039, 0.9017, 0.7853, 0.9017, 0.9003, 0.8203, 0.9817, 0.7052, 0.9817, 0.6239, 0.9003, 0.6239, 0.7853, 0.7052, 0.7039, 0.4939, 0.7174, 0.5723, 0.7236, 0.5723, 0.9684, 0.4939, 0.9747, 0.4939, 0.7174, 0.5723, 0.7236, 0.5723, 0.9684, 0.4939, 0.9747, 0.2217, 0.6821, 0.02424, 0.4847, 0.1378, 0.4394, 0.2699, 0.5698, 0.07196, 0.7236, 0.1504, 0.7174, 0.1504, 0.9747, 0.07196, 0.9684, 0.1504, 0.7174, 0.4939, 0.7174, 0.4939, 0.9747, 0.1504, 0.9747, 0.07196, 0.7236, 0.1504, 0.7174, 0.1504, 0.9747, 0.07196, 0.9684, 0.1504, 0.7174, 0.4939, 0.7174, 0.4939, 0.9747, 0.1504, 0.9747, 0.07196, 0.7236, 0.1504, 0.7174, 0.1504, 0.9747, 0.07196, 0.9684, 0.1504, 0.7174, 0.4939, 0.7174, 0.4939, 0.9747, 0.1504, 0.9747, 0.07196, 0.7236, 0.1504, 0.7174, 0.1504, 0.9747, 0.07196, 0.9684, 0.1504, 0.7174, 0.4939, 0.7174, 0.4939, 0.9747, 0.1504, 0.9747, 0.07196, 0.7236, 0.1504, 0.7174, 0.1504, 0.9747, 0.07196, 0.9684, 0.1504, 0.7174, 0.4939, 0.7174, 0.4939, 0.9747, 0.1504, 0.9747, 0.5723, 0.9684, 0.4939, 0.9747, 0.4939, 0.7174, 0.5723, 0.7236, 0.4939, 0.9747, 0.1504, 0.9747, 0.1504, 0.7174, 0.4939, 0.7174, 0.07196, 0.7236, 0.1504, 0.7174, 0.1504, 0.9747, 0.07196, 0.9684, 0.1504, 0.7174, 0.4939, 0.7174, 0.4939, 0.9747, 0.1504, 0.9747, 0.07196, 0.7236, 0.1504, 0.7174, 0.1504, 0.9747, 0.07196, 0.9684, 0.1504, 0.7174, 0.4939, 0.7174, 0.4939, 0.9747, 0.1504, 0.9747, 0.2571, 0.3868, 0.2581, 0.3012, 0.3005, 0.3177, 0.2987, 0.3683, 0.02424, 0.4847, 0.02436, 0.2055, 0.1366, 0.2539, 0.1378, 0.4394, 0.2221, 0.008301, 0.5012, 0.008507, 0.453, 0.1208, 0.2673, 0.1219, 0.6986, 0.4849, 0.5009, 0.6822, 0.4557, 0.5686, 0.5863, 0.4365, 0.5012, 0.008507, 0.6986, 0.2057, 0.5851, 0.251, 0.453, 0.1208, 0.5009, 0.6822, 0.2217, 0.6821, 0.2699, 0.5698, 0.4557, 0.5686, 0.02436, 0.2055, 0.2221, 0.008301, 0.2673, 0.1219, 0.1366, 0.2539, 0.6986, 0.2057, 0.6986, 0.4849, 0.5863, 0.4365, 0.5851, 0.251, 0.2171, 0.2829, 0.2152, 0.4029, 0.1378, 0.4394, 0.1366, 0.2539, 0.3038, 0.1995, 0.2171, 0.2829, 0.1366, 0.2539, 0.2673, 0.1219, 0.424, 0.2014, 0.3038, 0.1995, 0.2673, 0.1219, 0.453, 0.1208, 0.5077, 0.2875, 0.424, 0.2014, 0.453, 0.1208, 0.5851, 0.251, 0.5057, 0.4075, 0.5077, 0.2875, 0.5851, 0.251, 0.5863, 0.4365, 0.4192, 0.491, 0.5057, 0.4075, 0.5863, 0.4365, 0.4557, 0.5686, 0.2989, 0.4891, 0.4192, 0.491, 0.4557, 0.5686, 0.2699, 0.5698, 0.2152, 0.4029, 0.2989, 0.4891, 0.2699, 0.5698, 0.1378, 0.4394, 0.2581, 0.3012, 0.2571, 0.3868, 0.2152, 0.4029, 0.2171, 0.2829, 0.3198, 0.2415, 0.2581, 0.3012, 0.2171, 0.2829, 0.3038, 0.1995, 0.4058, 0.2425, 0.3198, 0.2415, 0.3038, 0.1995, 0.424, 0.2014, 0.4659, 0.3036, 0.4058, 0.2425, 0.424, 0.2014, 0.5077, 0.2875, 0.4647, 0.3892, 0.4659, 0.3036, 0.5077, 0.2875, 0.5057, 0.4075, 0.4031, 0.449, 0.4647, 0.3892, 0.5057, 0.4075, 0.4192, 0.491, 0.3172, 0.448, 0.4031, 0.449, 0.4192, 0.491, 0.2989, 0.4891, 0.2571, 0.3868, 0.3172, 0.448, 0.2989, 0.4891, 0.2152, 0.4029, 0.3847, 0.4071, 0.3335, 0.4053, 0.34, 0.3898, 0.3784, 0.3914, 0.3172, 0.448, 0.2571, 0.3868, 0.2987, 0.3683, 0.3335, 0.4053, 0.4647, 0.3892, 0.4031, 0.449, 0.3847, 0.4071, 0.4223, 0.3726, 0.4058, 0.2425, 0.4659, 0.3036, 0.4243, 0.3221, 0.3894, 0.2853, 0.2581, 0.3012, 0.3198, 0.2415, 0.3382, 0.2835, 0.3005, 0.3177, 0.4031, 0.449, 0.3172, 0.448, 0.3335, 0.4053, 0.3847, 0.4071, 0.4659, 0.3036, 0.4647, 0.3892, 0.4223, 0.3726, 0.4243, 0.3221, 0.3198, 0.2415, 0.4058, 0.2425, 0.3894, 0.2853, 0.3382, 0.2835, 0.3141, 0.3619, 0.3158, 0.3243, 0.3444, 0.2992, 0.383, 0.3008, 0.4089, 0.3284, 0.407, 0.366, 0.3784, 0.3914, 0.34, 0.3898, 0.4243, 0.3221, 0.4223, 0.3726, 0.407, 0.366, 0.4089, 0.3284, 0.3382, 0.2835, 0.3894, 0.2853, 0.383, 0.3008, 0.3444, 0.2992, 0.2987, 0.3683, 0.3005, 0.3177, 0.3158, 0.3243, 0.3141, 0.3619, 0.3335, 0.4053, 0.2987, 0.3683, 0.3141, 0.3619, 0.34, 0.3898, 0.4223, 0.3726, 0.3847, 0.4071, 0.3784, 0.3914, 0.407, 0.366, 0.3894, 0.2853, 0.4243, 0.3221, 0.4089, 0.3284, 0.383, 0.3008, 0.3005, 0.3177, 0.3382, 0.2835, 0.3444, 0.2992, 0.3158, 0.3243])
me_cylinder.materials.append(mat_material_002)
me_cylinder.use_remesh_preserve_volume = False
me_cylinder.use_remesh_preserve_attributes = False
me_cylinder.use_mirror_vertex_groups = False
me_cylinder.update()

# ---- objects
ob_cube_003 = bpy.data.objects.new('Cube.003', me_cube_005)
ob_cylinder_006 = bpy.data.objects.new('Cylinder.006', me_cylinder_002)
ob_cylinder_005 = bpy.data.objects.new('Cylinder.005', me_cylinder_001)
ob_cylinder_004 = bpy.data.objects.new('Cylinder.004', me_cylinder_001)
ob_cube_002 = bpy.data.objects.new('Cube.002', me_cube_004)
ob_cube_001 = bpy.data.objects.new('Cube.001', me_cube_003)
ob_cube = bpy.data.objects.new('Cube', me_cube_002)
ob_cylinder_003 = bpy.data.objects.new('Cylinder.003', me_cylinder)
ob_cylinder_002 = bpy.data.objects.new('Cylinder.002', me_cylinder)
ob_cylinder_001 = bpy.data.objects.new('Cylinder.001', me_cylinder)
ob_cylinder = bpy.data.objects.new('Cylinder', me_cylinder)
ob_sun = bpy.data.objects.new('Sun', light_sun)

# ---- transforms, parenting, visibility, modifiers, constraints
ob_cube_003.location = (-5.433e-08, 0.2222, 0.5882)
ob_cube_003.rotation_euler = (0.0, -0.0, 3.142)
ob_cube_003.lineart.crease_threshold = 0.0
ob_cylinder_006.location = (1.202e-07, -1.42, 1.138)
ob_cylinder_006.rotation_euler = (-0.3433, -0.0, 3.142)
ob_cylinder_006.lineart.crease_threshold = 0.0
ob_cylinder_005.location = (-0.81, 1.564, 0.2445)
ob_cylinder_005.rotation_euler = (0.0, -0.0, 3.142)
ob_cylinder_005.lineart.crease_threshold = 0.0
ob_cylinder_004.location = (0.81, 1.564, 0.2445)
ob_cylinder_004.rotation_euler = (0.0, -0.0, 3.142)
ob_cylinder_004.lineart.crease_threshold = 0.0
ob_cube_002.location = (2.423e-07, -3.171, 0.0)
ob_cube_002.rotation_euler = (-0.02585, -0.0, 3.142)
ob_cube_002.lineart.crease_threshold = 0.0
ob_cube_001.location = (-1.435e-07, 1.242, 0.0)
ob_cube_001.rotation_euler = (0.03031, -0.0, 3.142)
ob_cube_001.lineart.crease_threshold = 0.0
ob_cube.location = (3.491e-08, -0.7985, 0.0)
ob_cube.rotation_euler = (0.0, -0.0, 3.142)
ob_cube.lineart.crease_threshold = 0.0
ob_cylinder_003.location = (-1.46, -2.289, 0.0)
ob_cylinder_003.rotation_euler = (0.0, -0.0, 3.142)
ob_cylinder_003.scale = (-1.0, 1.0, 1.0)
ob_cylinder_003.lineart.crease_threshold = 0.0
ob_cylinder_002.location = (-1.46, 0.6915, 0.0)
ob_cylinder_002.rotation_euler = (0.0, -0.0, 3.142)
ob_cylinder_002.scale = (-1.0, 1.0, 1.0)
ob_cylinder_002.lineart.crease_threshold = 0.0
ob_cylinder_001.location = (1.46, 0.6915, 0.0)
ob_cylinder_001.rotation_euler = (0.0, -0.0, 3.142)
ob_cylinder_001.lineart.crease_threshold = 0.0
ob_cylinder.location = (1.46, -2.289, 0.0)
ob_cylinder.rotation_euler = (0.0, -0.0, 3.142)
ob_cylinder.lineart.crease_threshold = 0.0
ob_sun.location = (3.491e-08, -0.7985, 1.879)
ob_sun.rotation_euler = (0.0, -0.0, 3.142)
ob_sun.lineart.crease_threshold = 0.0

# ---- collection membership
col_collection_1.objects.link(ob_cube_003)
col_collection_1.objects.link(ob_cylinder_006)
col_collection_1.objects.link(ob_cylinder_005)
col_collection_1.objects.link(ob_cylinder_004)
col_collection_1.objects.link(ob_cube_002)
col_collection_1.objects.link(ob_cube_001)
col_collection_1.objects.link(ob_cube)
col_collection_1.objects.link(ob_cylinder_003)
col_collection_1.objects.link(ob_cylinder_002)
col_collection_1.objects.link(ob_cylinder_001)
col_collection_1.objects.link(ob_cylinder)
col_collection_2.objects.link(ob_sun)

# ---- scene / render settings (as saved in the file)
scene.frame_start = 1; scene.frame_end = 250; scene.frame_set(1)
scene.render.engine = 'BLENDER_EEVEE_NEXT'
scene.render.resolution_percentage = 50
scene.render.dither_intensity = 0.0
scene.cycles.use_denoising = False
scene.cycles.samples = 128
scene.cycles.sampling_pattern = 'TABULATED_SOBOL'
scene.cycles.use_adaptive_sampling = False
scene.cycles.use_light_tree = False
scene.cycles.blur_glossy = 0.0
scene.cycles.sample_clamp_indirect = 0.0
scene.view_settings.view_transform = 'Standard'
bpy.context.view_layer.update()

# ---- added for rendering (the .blend has no active camera): camera
cam_auto = bpy.data.cameras.new('AutoCamera')
cam_auto.lens = 50.0
cam_auto.sensor_width = 36.0
cam_auto.clip_end = 1000.0
ob_auto_camera = bpy.data.objects.new('AutoCamera', cam_auto)
scene.collection.objects.link(ob_auto_camera)
ob_auto_camera.location = (6.1999, -8.08829, 5.4157)
ob_auto_camera.rotation_euler = (1.09748, -7.21219e-08, 0.694738)
scene.camera = ob_auto_camera
bpy.context.view_layer.update()
